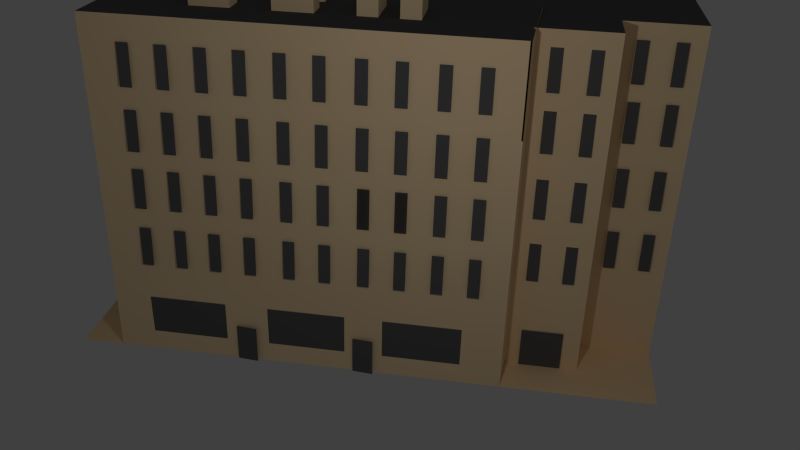 # Source: library.blend  (saved by Blender 2.76.0; exported with 4.5.12 LTS)
import bpy
from mathutils import Matrix  # noqa: F401  (used for matrix-valued properties, if any)

bpy.ops.wm.read_factory_settings(use_empty=True)
scene = bpy.context.scene
scene.name = 'Scene'

# ---- collections
col_collection_1 = bpy.data.collections.new('Collection 1'); scene.collection.children.link(col_collection_1)

# ---- materials (node trees are filled in below, after node groups)
mat_material = bpy.data.materials.new('Material')
mat_material.alpha_threshold = 0.0
mat_material.use_transparent_shadow = False
mat_material.diffuse_color = (1.0, 0.7499, 0.4536, 1.0)
mat_material.roughness = 0.5
mat_material.line_color = (0.0, 0.0, 0.0, 1.0)
mat_material_001 = bpy.data.materials.new('Material.001')
mat_material_001.alpha_threshold = 0.0
mat_material_001.use_transparent_shadow = False
mat_material_001.diffuse_color = (0.1193, 0.1193, 0.1193, 1.0)
mat_material_001.roughness = 0.5

# ---- material node trees

# ---- world
world_world = bpy.data.worlds.new('World'); scene.world = world_world
world_world.color = (0.05088, 0.05088, 0.05088)
world_world.use_sun_shadow = False
world_world.sun_shadow_jitter_overblur = 0.0
world_world.cycles.sampling_method = 'MANUAL'
world_world.cycles.sample_map_resolution = 256

# ---- cameras
cam_camera = bpy.data.cameras.new('Camera')
cam_camera.clip_end = 100.0
cam_camera.lens = 35.0
cam_camera.sensor_width = 32.0
cam_camera.sensor_height = 18.0
cam_camera.ortho_scale = 7.314
cam_camera.dof.focus_distance = 0.0
cam_camera.dof.aperture_fstop = 128.0

# ---- lights
light_lamp = bpy.data.lights.new('Lamp', 'POINT')
light_lamp.transmission_factor = 0.0
light_lamp.cutoff_distance = 30.0
light_lamp.energy = 100.0
light_lamp.shadow_buffer_clip_start = 1.001
light_lamp.shadow_soft_size = 0.1
light_lamp.shadow_maximum_resolution = 0.006
light_lamp.use_absolute_resolution = True
light_lamp.cycles.use_multiple_importance_sampling = False

# ---- meshes
me_cube = bpy.data.meshes.new('Cube')
me_cube.from_pydata([(1.0, 1.0, -1.0), (1.0, -1.0, -1.0), (-1.0, -1.0, -1.0), (-1.0, 1.0, -1.0), (1.0, 1.0, 1.0), (1.0, -1.0, 1.0), (-1.0, -1.0, 1.0), (-1.0, 1.0, 1.0), (1.0, 3.021, -1.0), (1.0, -1.0, -1.0), (-1.0, 3.021, -1.0), (1.0, 3.021, 4.403), (-1.0, -1.0, -1.0), (1.0, -1.0, 1.0), (-1.0, -1.0, 1.0), (-1.0, 3.021, 1.0), (1.0, 3.021, -1.0), (1.0, -1.0, -1.0), (1.0, 7.175, 4.403), (1.0, -1.0, 1.0), (8.122, 3.021, -1.0), (8.122, -1.0, -1.0), (8.122, 3.021, 1.0), (8.122, -1.0, 1.0), (1.0, 7.175, -1.0), (-1.0, 7.175, -1.0), (1.0, 7.175, 1.0), (1.0, 7.175, -1.0), (1.0, 7.175, 1.0), (8.122, 7.175, -1.0), (1.0, -1.0, -1.0), (-1.0, -1.0, -1.0), (1.0, -1.0, 1.0), (-1.0, -1.0, 1.0), (1.0, -1.0, -1.0), (1.0, -1.0, 1.0), (8.122, -1.0, -1.0), (8.122, -1.0, 1.0), (1.0, -4.983, -1.0), (-1.0, -4.983, -1.0), (1.0, -4.983, 1.0), (1.0, -4.983, -1.0), (1.0, -4.983, 1.0), (8.122, -4.983, -1.0), (1.0, 7.175, 3.055), (1.0, -1.0, 3.055), (-1.0, 3.021, 3.055), (-1.0, -1.0, 3.055), (8.122, 3.021, 3.055), (8.122, -1.0, 3.055), (8.122, -1.0, 3.055), (1.0, -1.0, 3.055), (1.0, 7.175, 3.055), (4.561, 7.175, 2.541), (-1.0, -1.0, 3.055), (1.0, -1.0, 3.055), (1.0, -1.0, 3.055), (1.0, -4.983, 3.055), (1.0, -4.983, 3.055), (1.0, 3.021, 4.403), (1.0, -1.0, 4.403), (-1.0, 3.021, 4.403), (-1.0, -1.0, 4.403), (8.122, 3.021, 4.403), (8.122, -1.0, 4.403), (8.122, -1.0, 4.403), (1.0, -1.0, 4.403), (1.0, 7.175, 4.403), (4.561, 7.175, 1.514), (-1.0, -1.0, 4.403), (1.0, -1.0, 4.403), (1.0, -1.0, 4.403), (1.0, -4.983, 4.403), (1.0, -4.983, 4.403), (6.935, -1.0, 4.403), (5.748, -1.0, 4.403), (4.561, -1.0, 4.403), (3.374, -1.0, 4.403), (2.187, -1.0, 4.403), (1.0, -4.983, 3.504), (5.748, -4.983, 4.403), (4.561, -4.983, 4.403), (3.374, -4.983, 4.403), (2.187, -4.983, 4.403), (1.0, -1.664, 4.403), (1.0, -2.328, 4.403), (1.0, -2.991, 4.403), (1.0, -3.655, 4.403), (1.0, -4.319, 4.403), (8.122, -3.655, 4.403), (8.122, -2.991, 4.403), (8.122, -2.328, 4.403), (8.122, -1.664, 4.403), (6.935, -1.664, 4.403), (6.935, -2.328, 4.403), (6.935, -2.991, 4.403), (6.935, -3.655, 4.403), (6.935, -4.319, 4.403), (5.748, -1.664, 4.403), (5.748, -2.328, 4.403), (5.748, -2.991, 4.403), (5.748, -3.655, 4.403), (5.748, -4.319, 4.403), (4.561, -1.664, 4.403), (4.561, -2.328, 4.403), (4.561, -2.991, 4.403), (4.561, -3.655, 4.403), (4.561, -4.319, 4.403), (3.374, -1.664, 4.403), (3.374, -2.328, 4.403), (3.374, -2.991, 4.403), (3.374, -3.655, 4.403), (3.374, -4.319, 4.403), (2.187, -1.664, 4.403), (2.187, -2.328, 4.403), (2.187, -2.991, 4.403), (2.187, -3.655, 4.403), (2.187, -4.319, 4.403), (8.122, -1.0, 1.685), (8.122, -1.0, 2.37), (8.122, -1.0, -0.3333), (8.122, -1.0, 0.3333), (1.0, -4.983, -0.3333), (1.0, -4.983, 0.3333), (3.374, -4.983, -1.0), (5.748, -4.983, -1.0), (5.748, -4.983, 1.0), (3.374, -4.983, 1.0), (8.122, -3.655, 1.0), (8.122, -2.328, 1.0), (8.122, -3.655, -1.0), (8.122, -2.328, -1.0), (1.0, -4.983, 3.504), (1.0, -4.983, 3.954), (5.748, -4.983, 3.055), (3.374, -4.983, 3.055), (8.122, -3.655, 3.055), (8.122, -2.328, 3.055), (1.0, -4.983, 1.685), (1.0, -4.983, 2.37), (1.791, -4.983, 4.403), (1.396, -4.983, 4.403), (8.122, -1.443, 4.403), (8.122, -1.221, 4.403), (8.122, -1.0, 3.504), (8.122, -1.0, 3.954), (1.0, -4.983, 3.504), (1.0, -4.983, 3.055), (1.0, -4.983, 3.954), (1.0, -4.983, 3.504), (5.353, -4.983, 4.403), (4.957, -4.983, 4.403), (4.166, -4.983, 4.403), (3.77, -4.983, 4.403), (2.978, -4.983, 4.403), (2.583, -4.983, 4.403), (8.122, -3.434, 4.403), (8.122, -3.213, 4.403), (8.122, -2.77, 4.403), (8.122, -2.549, 4.403), (8.122, -2.106, 4.403), (8.122, -1.885, 4.403), (6.935, -3.213, 4.403), (6.935, -3.434, 4.403), (5.748, -4.54, 4.403), (5.748, -4.762, 4.403), (5.748, -3.213, 4.403), (5.748, -3.434, 4.403), (5.748, -3.877, 4.403), (5.748, -4.098, 4.403), (4.561, -4.54, 4.403), (4.561, -4.762, 4.403), (4.561, -3.213, 4.403), (4.561, -3.434, 4.403), (4.561, -3.877, 4.403), (4.561, -4.098, 4.403), (7.331, -2.991, 4.403), (7.727, -2.991, 4.403), (7.331, -3.655, 4.403), (7.727, -3.655, 4.403), (6.144, -2.991, 4.403), (6.54, -2.991, 4.403), (6.144, -3.655, 4.403), (6.54, -3.655, 4.403), (4.957, -2.991, 4.403), (5.353, -2.991, 4.403), (4.957, -3.655, 4.403), (5.353, -3.655, 4.403), (4.957, -4.319, 4.403), (5.353, -4.319, 4.403), (5.353, -3.877, 4.403), (5.353, -4.098, 4.403), (4.957, -3.877, 4.403), (4.957, -4.098, 4.403), (5.353, -3.213, 4.403), (5.353, -3.434, 4.403), (4.957, -3.213, 4.403), (4.957, -3.434, 4.403), (6.54, -3.213, 4.403), (6.54, -3.434, 4.403), (6.144, -3.213, 4.403), (6.144, -3.434, 4.403), (7.727, -3.213, 4.403), (7.727, -3.434, 4.403), (7.331, -3.213, 4.403), (7.331, -3.434, 4.403), (5.353, -4.54, 4.403), (5.353, -4.762, 4.403), (4.957, -4.54, 4.403), (4.957, -4.762, 4.403), (3.374, -4.983, 1.685), (3.374, -4.983, 2.37), (5.748, -4.983, 1.685), (5.748, -4.983, 2.37), (8.122, -2.328, -0.3333), (8.122, -3.655, -0.3333), (8.122, -2.328, 0.3333), (8.122, -3.655, 0.3333), (3.374, -4.983, 0.3333), (5.748, -4.983, 0.3333), (3.374, -4.983, -0.3333), (5.748, -4.983, -0.3333), (8.122, -3.655, 1.685), (8.122, -3.655, 2.37), (8.122, -2.328, 1.685), (8.122, -2.328, 2.37), (5.857, -3.285, -0.9509), (5.857, -3.285, 1.049), (5.857, -3.285, 3.104), (5.857, -3.285, 1.734), (5.857, -3.285, 2.419), (5.857, -3.285, 0.3824), (5.857, -3.285, -0.2842), (8.075, -3.172, -0.9668), (8.075, -3.172, 1.033), (8.075, -3.172, 3.088), (8.075, -3.172, 1.718), (8.075, -3.172, 2.403), (8.075, -3.172, 0.3665), (8.075, -3.172, -0.3001), (5.748, -4.983, 4.402), (5.857, -3.285, 4.451), (1.0, -4.983, 4.403), (1.0, -4.983, 3.504), (1.0, -4.983, 3.504), (1.0, -4.983, 3.954), (1.0, -4.983, 3.504), (1.0, -4.983, 3.055), (1.0, -4.983, 3.954), (1.0, -4.983, 3.504), (1.0, -4.983, 4.403), (1.0, -4.983, 3.504), (1.0, -4.983, 3.504), (1.0, -4.983, 3.954), (1.0, -4.983, 3.504), (1.0, -4.983, 3.055), (1.0, -4.983, 3.954), (1.0, -4.983, 3.504), (5.726, -4.983, 4.403), (5.726, -4.983, 3.504), (5.726, -4.983, 3.504), (5.726, -4.983, 3.954), (5.726, -4.983, 3.504), (5.726, -4.983, 3.055), (5.726, -4.983, 3.954), (5.726, -4.983, 3.504), (8.122, -3.659, 3.055), (8.122, -3.659, 4.403), (8.122, -3.659, 3.504), (8.122, -3.659, 3.954), (5.831, -1.0, 3.055), (5.831, -3.655, 1.0), (5.831, -3.655, -1.0), (5.831, -3.655, 3.055), (5.831, -2.328, 3.055), (5.831, -3.655, -0.3333), (5.831, -3.655, 0.3333), (5.831, -3.655, 1.685), (5.831, -3.655, 2.37), (5.831, -3.659, 3.055), (5.831, -3.659, 4.403), (5.831, -3.659, 3.504), (5.831, -3.659, 3.954), (6.935, -4.319, -1.054), (5.748, -4.319, -1.054), (6.935, -3.655, -1.047), (6.935, -4.319, -1.047), (1.0, -4.983, 1.685), (1.0, -4.983, 2.37), (-1.0, -1.0, -0.3333), (-1.0, -1.0, 0.3333), (-1.0, -2.328, -1.0), (-1.0, -3.655, -1.0), (0.3333, -4.983, -1.0), (-0.3333, -4.983, -1.0), (1.0, -4.983, -0.3333), (1.0, -4.983, 0.3333), (0.3333, -4.983, 1.0), (-0.3333, -4.983, 1.0), (1.0, -4.983, 3.954), (1.0, -4.983, 3.504), (0.3333, -4.983, 3.055), (-0.3333, -4.983, 3.055), (-1.0, -1.0, 2.37), (-1.0, -1.0, 1.685), (0.3333, -1.0, 4.403), (-0.3333, -1.0, 4.403), (0.3333, -4.983, 4.403), (-0.3333, -4.983, 4.403), (1.0, -3.655, 4.403), (1.0, -2.328, 4.403), (-1.0, -1.0, 3.954), (-1.0, -1.0, 3.504), (-0.3333, -4.983, 3.504), (-0.3333, -4.983, 3.954), (0.3333, -4.983, 3.504), (0.3333, -4.983, 3.954), (0.3333, -2.328, 4.403), (0.3333, -3.655, 4.403), (-0.3333, -2.328, 4.403), (-0.3333, -3.655, 4.403), (-0.3333, -3.655, -1.059), (0.3333, -4.983, -0.3333), (-0.3333, -4.983, -0.3333), (0.3333, -4.983, 0.3333), (-0.3333, -4.983, 0.3333), (-0.3333, -2.328, -1.059), (-0.3333, -4.983, -1.059), (-0.3333, -4.983, 1.685), (-0.3333, -4.983, 2.37), (0.3333, -4.983, 1.685), (0.3333, -4.983, 2.37), (-1.0, -1.664, 1.0), (-1.0, -1.0, 0.6667), (-1.0, -1.664, 3.055), (-1.0, -1.0, 1.342), (-1.0, -1.664, 4.403), (-0.6667, -1.0, 4.403), (-1.0, -1.0, 3.279), (-1.0, -1.0, -0.6667), (-1.0, -1.0, 0.0), (-1.0, -1.664, -1.0), (-1.0, -1.0, 2.712), (-1.0, -1.0, 2.027), (-1.0, -1.0, 4.179), (-1.0, -1.0, 3.729), (-0.3333, -1.664, 4.403), (-0.6667, -2.328, 4.403), (-1.0, -1.664, 1.685), (-1.0, -1.664, 2.37), (-0.6667, -1.664, -1.106), (-1.0, -1.664, -1.106), (-0.6667, -1.664, -1.09), (-1.0, -1.664, 3.504), (-1.0, -1.664, 3.954), (-1.0, -1.664, 0.3333), (-1.0, -1.664, -0.3333), (-0.6667, -2.328, -1.09), (-0.6667, -2.328, -1.082), (-0.5, -2.328, -1.082), (-1.0, -1.664, -0.6667), (-1.0, -1.664, -1.341e-07), (-1.0, -1.664, 0.6667), (-1.0, -1.664, 3.729), (-1.0, -1.664, 3.279), (-1.0, -1.664, 4.179), (-1.0, -1.664, 2.027), (-1.0, -1.664, 1.342), (-1.0, -1.664, 2.712), (-0.6667, -1.664, 4.403), (-0.5, -2.328, 4.403), (-0.5, -2.328, -1.082), (-0.3333, -2.328, -1.082), (-0.5, -2.328, 4.403), (-0.6667, -2.328, 4.403), (-1.0, 3.021, 0.0), (1.431e-06, 7.175, -1.0), (1.0, 7.175, 1.013e-06), (6.342, 7.175, 2.027), (2.781, 7.175, 2.027), (-1.0, 3.021, 2.027), (-1.0, 5.098, 1.0), (-1.0, 5.098, -1.0), (1.0, 7.175, 2.027), (1.0, 7.175, 3.392), (-1.0, 3.021, 3.729), (-1.0, 5.098, 3.055), (6.342, 7.175, 4.403), (2.384e-07, 3.021, 4.403), (6.342, 3.021, 4.403), (1.0, 5.098, 4.403), (-1.0, 5.098, 4.403), (1.0, 7.175, 3.729), (8.345e-07, 5.098, 4.403), (-1.0, 5.098, 2.027), (1.0, 4.06, 4.403), (-1.0, 5.098, 3.729), (8.122, 3.021, 1.514), (-1.0, 5.098, 5.066e-07), (-1.0, 3.021, 0.5), (-0.5, 7.175, -1.0), (1.0, 7.175, 0.5), (6.342, 7.175, 3.055), (-1.0, 3.021, 1.514), (-1.0, 4.06, 1.0), (-1.0, 4.06, -1.0), (1.0, 7.175, 2.541), (8.122, 3.021, 4.066), (-1.0, 3.021, 4.066), (-1.0, 4.06, 3.055), (1.0, 7.175, 1.514), (-0.5, 3.021, 4.403), (8.122, 4.06, -1.0), (1.0, 6.137, 4.403), (-1.0, 4.06, 4.403), (1.0, 7.175, 3.392), (-1.0, 3.021, -0.5), (0.5, 7.175, -1.0), (1.0, 7.175, -0.5), (2.781, 7.175, -1.0), (6.342, 7.175, 1.0), (-1.0, 3.021, 2.541), (-1.0, 6.137, -1.0), (1.0, 7.175, 1.514), (1.0, 7.175, 0.5), (-1.0, 3.021, 3.392), (8.122, 3.021, 0.5), (4.561, 7.175, 2.027), (0.5, 3.021, 4.403), (8.122, 5.098, 2.027), (1.0, 4.06, 4.403), (4.561, 7.175, 1.162e-06), (1.0, 7.175, 4.066), (8.122, 5.098, 8.047e-07), (4.561, 5.098, 4.403), (8.122, 5.098, 3.729), (4.561, 7.175, 3.729), (1.0, 7.175, 3.729), (5.364e-07, 4.06, 4.403), (-0.5, 5.098, 4.403), (0.5, 5.098, 4.403), (-1.0, 5.098, 2.541), (-1.0, 5.098, 1.514), (-1.0, 4.06, 2.027), (4.561, 7.175, 4.403), (4.561, 3.021, 4.403), (8.122, 5.098, 4.403), (1.0, 5.098, 4.403), (-1.0, 5.098, 4.066), (-1.0, 5.098, 3.392), (8.122, 3.021, 2.027), (-1.0, 4.06, 3.729), (-0.5, 6.137, -1.0), (4.561, 7.175, 3.055), (8.122, 3.021, 3.729), (8.122, 5.098, 3.055), (1.0, 7.175, 2.027), (-1.0, 4.06, 2.533e-07), (-1.0, 5.098, -0.5), (-1.0, 5.098, 0.5), (-1.0, 4.06, 0.5), (-1.0, 4.06, -0.5), (8.122, 5.098, -1.0), (4.561, 7.175, -1.0), (4.561, 7.175, 1.0), (-1.0, 4.06, 3.392), (1.0, 7.175, 1.013e-06), (8.122, 3.021, 2.98e-07), (8.122, 5.098, 1.0), (-0.5, 5.098, -1.048), (-1.0, 5.098, -1.048), (-1.0, 4.06, 1.514), (-0.5, 5.098, -1.039), (8.345e-07, 5.098, -1.039), (0.5, 4.06, 4.403), (-0.5, 4.06, 4.403), (0.5, 5.098, -1.091), (8.345e-07, 5.098, -1.091), (0.5, 6.137, -1.066), (0.5, 5.098, -1.066), (0.5, 6.137, -1.051), (0.5, 6.137, 4.403), (-1.0, 4.06, 2.541), (1.0, 6.137, -1.051), (-1.0, 4.06, 4.066), (1.0, 6.137, -1.04), (1.0, 7.175, -1.04), (8.122, 4.06, 2.027), (8.122, 5.098, 1.514), (8.122, 5.098, 2.541), (4.561, 7.175, 0.5), (4.561, 7.175, -0.5), (2.781, 7.175, 1.088e-06), (6.342, 7.175, 1.237e-06), (6.342, 6.137, -1.0), (8.122, 5.098, -0.5), (8.122, 5.098, 0.5), (8.122, 4.06, 5.513e-07), (6.342, 5.098, 4.403), (2.781, 5.098, 4.403), (4.561, 4.06, 4.403), (4.561, 6.137, 4.403), (8.122, 4.06, 3.729), (8.122, 5.098, 3.392), (8.122, 5.098, 4.066), (2.781, 7.175, 3.729), (6.342, 7.175, 3.729), (4.561, 7.175, 3.392), (4.561, 7.175, 4.066), (1.0, 7.175, 4.066), (2.781, 7.175, 4.403), (2.781, 3.021, 4.403), (8.122, 4.06, 4.403), (1.0, 6.137, 4.403), (8.122, 3.021, 2.541), (2.781, 7.175, 3.055), (8.122, 3.021, 3.392), (8.122, 4.06, 3.055), (1.0, 7.175, 2.541), (8.122, 6.137, -1.0), (6.342, 7.175, -1.0), (2.781, 7.175, 1.0), (1.0, 7.175, -0.5), (8.122, 3.021, -0.5), (8.122, 4.06, 1.0), (6.342, 7.175, 4.066), (6.342, 7.175, 3.392), (2.781, 7.175, 3.392), (8.122, 4.06, 4.066), (8.122, 4.06, 3.392), (2.781, 6.137, 4.403), (2.781, 4.06, 4.403), (6.342, 4.06, 4.403), (8.122, 4.06, 0.5), (8.122, 4.06, -0.5), (6.342, 7.175, -0.5), (2.781, 7.175, -0.5), (2.781, 7.175, 0.5), (8.122, 4.06, 2.541), (8.122, 4.06, 1.514), (6.342, 7.175, 2.541), (6.342, 7.175, 1.514), (2.781, 7.175, 1.514), (2.781, 7.175, 4.066), (6.342, 6.137, 4.403), (6.342, 7.175, 0.5), (2.781, 7.175, 2.541), (6.342, 7.175, 3.223), (6.342, 7.175, 3.56), (6.342, 7.175, 3.898), (6.342, 7.175, 4.235), (7.232, 7.175, -1.0), (8.122, 6.656, -1.0), (8.122, 5.098, 3.898), (8.122, 5.098, 3.223), (7.232, 5.098, 4.403), (8.122, 5.098, 0.25), (8.122, 5.098, -0.75), (8.122, 5.098, 2.284), (8.122, 5.098, 1.257), (8.122, 5.098, 1.77), (8.122, 5.098, 2.798), (8.122, 5.098, -0.25), (8.122, 5.098, 0.75), (8.122, 5.098, 3.56), (8.122, 5.098, 4.235), (8.122, 5.618, -1.0), (6.342, 7.175, -0.75), (6.342, 7.175, -0.25), (6.342, 7.175, 2.798), (6.342, 7.175, 2.284), (6.342, 7.175, 1.77), (6.342, 7.175, 1.257), (6.342, 6.656, 4.403), (6.342, 5.618, 4.403), (6.342, 7.175, 0.25), (6.342, 7.175, 0.75), (7.232, 5.618, 4.403), (6.342, 7.175, 3.308), (6.342, 7.175, 3.645), (6.342, 7.175, 3.982), (6.342, 7.175, 4.319), (6.787, 7.175, -1.0), (8.122, 6.396, -1.0), (8.122, 5.098, 3.982), (8.122, 5.098, 3.308), (6.787, 5.098, 4.403), (8.122, 5.098, 0.375), (8.122, 5.098, -0.625), (8.122, 5.098, 2.413), (8.122, 5.098, 1.385), (8.122, 5.098, 1.899), (8.122, 5.098, 2.926), (8.122, 5.098, -0.125), (8.122, 5.098, 0.875), (8.122, 5.098, 3.645), (8.122, 5.098, 4.319), (8.122, 5.358, -1.0), (6.342, 7.175, -0.875), (6.342, 7.175, -0.375), (6.342, 7.175, 2.926), (6.342, 7.175, 2.413), (6.342, 7.175, 1.899), (6.342, 7.175, 1.385), (6.342, 6.916, 4.403), (6.342, 5.877, 4.403), (6.787, 6.137, 4.403), (7.232, 6.656, -1.0), (6.342, 7.175, 0.125), (6.342, 7.175, 0.625), (6.787, 7.175, 3.392), (6.342, 7.175, 3.139), (6.787, 7.175, 1.0), (6.342, 7.175, 3.476), (6.787, 7.175, 3.055), (6.787, 7.175, 4.066), (6.342, 7.175, 3.813), (6.787, 7.175, 4.403), (6.342, 7.175, 4.151), (7.677, 7.175, -1.0), (8.122, 6.916, -1.0), (8.122, 5.098, 3.813), (8.122, 5.098, 3.139), (7.677, 5.098, 4.403), (8.122, 5.098, 0.125), (8.122, 5.098, -0.875), (8.122, 5.098, 2.156), (8.122, 5.098, 1.128), (6.787, 7.175, 2.027), (8.122, 5.098, 1.642), (8.122, 5.098, 2.669), (6.787, 7.175, 1.255e-06), (8.122, 5.098, -0.375), (8.122, 5.098, 0.625), (8.122, 5.098, 3.476), (8.122, 5.098, 4.151), (6.787, 7.175, 3.729), (8.122, 5.877, -1.0), (6.787, 7.175, -0.5), (6.342, 7.175, -0.625), (6.342, 7.175, -0.125), (6.342, 7.175, 2.669), (6.342, 7.175, 2.156), (6.787, 7.175, 2.541), (6.342, 7.175, 1.642), (6.342, 7.175, 1.128), (6.787, 7.175, 1.514), (6.342, 6.396, 4.403), (6.342, 5.358, 4.403), (6.787, 7.175, 0.5), (6.342, 7.175, 0.375), (6.342, 7.175, 0.875), (6.787, 7.175, 0.25), (7.677, 6.916, -1.0), (7.232, 5.358, 4.403), (6.787, 5.618, 4.403), (6.787, 7.175, 1.257), (6.787, 7.175, 1.77), (6.787, 7.175, 2.284), (6.787, 7.175, 2.798), (6.787, 7.175, -0.25), (6.787, 7.175, 4.235), (6.787, 7.175, 3.898), (6.787, 7.175, 3.56), (6.787, 7.175, 3.223), (6.787, 7.175, -0.75), (6.787, 6.656, 4.403), (6.787, 7.175, 0.75), (6.787, 7.175, 0.875), (6.787, 7.175, 0.625), (6.787, 6.396, 4.403), (6.787, 6.916, 4.403), (6.787, 7.175, -0.625), (6.787, 7.175, -0.875), (6.787, 7.175, 3.139), (6.787, 7.175, 3.476), (6.787, 7.175, 3.813), (6.787, 7.175, 4.151), (6.787, 7.175, -0.125), (6.787, 7.175, -0.375), (6.787, 7.175, 2.669), (6.787, 7.175, 2.156), (6.787, 7.175, 1.642), (6.787, 7.175, 1.128), (6.787, 5.358, 4.403), (6.787, 5.877, 4.403), (7.455, 6.786, -1.0), (6.787, 7.175, 0.375), (6.787, 7.175, 0.125), (6.787, 6.916, -1.046), (6.787, 7.175, 1.385), (6.787, 7.175, 1.899), (6.787, 7.175, 2.413), (6.787, 7.175, 2.926), (6.787, 6.656, -1.046), (6.787, 6.396, -1.081), (6.787, 6.656, -1.081), (6.787, 6.396, -1.035), (6.787, 6.137, -1.035), (6.787, 5.877, -1.073), (6.787, 6.137, -1.073), (6.787, 7.175, 4.319), (6.787, 7.175, 3.982), (6.787, 7.175, 3.645), (6.787, 7.175, 3.308), (6.787, 5.877, -1.047), (6.787, 5.618, -1.047), (6.787, 5.618, -1.055), (7.232, 5.618, -1.055), (7.232, 5.358, -1.034), (7.232, 5.618, -1.034), (7.232, 5.358, -1.037), (7.232, 5.098, -1.037), (7.677, 5.098, -1.044), (8.122, 5.098, -1.044), (7.677, 5.098, -1.046), (7.232, 5.098, -1.046), (6.787, 7.175, -1.024), (6.787, 6.916, -1.024), (-1.0, 1.011, -1.0), (-1.0, -1.0, 0.0), (-1.0, 3.021, 0.75), (-1.0, 1.011, 1.0), (8.122, 1.011, -1.0), (8.122, 3.021, 0.75), (8.122, -1.0, 2.98e-07), (8.122, 1.011, 1.0), (-1.0, 3.021, 1.257), (-1.0, 3.541, 1.0), (-1.0, -1.0, 2.027), (-1.0, -1.0, 3.729), (-1.0, 1.011, 3.055), (8.122, -1.0, 3.729), (8.122, 3.021, 4.235), (8.122, 1.011, 3.055), (-1.0, 3.021, 4.235), (-1.0, 3.541, 3.055), (8.122, 3.021, 1.257), (8.122, -1.0, 2.027), (1.0, 1.011, 4.403), (-0.75, 3.021, 4.403), (-5.96e-07, -1.0, 4.403), (-1.0, 1.011, 4.403), (1.0, 1.011, 4.403), (1.0, 3.021, 4.403), (1.0, -1.0, 4.403), (8.122, 1.011, 4.403), (7.232, 3.021, 4.403), (4.561, -1.0, 4.403), (-1.0, 3.541, 4.403), (-1.0, 3.021, -0.25), (8.122, 3.541, 1.0), (-1.0, 3.021, 2.284), (8.122, 3.021, -0.75), (-1.0, 3.021, 3.56), (0.25, 3.021, 4.403), (8.122, 3.541, 3.055), (8.122, 3.021, 3.223), (8.122, 3.021, 2.798), (1.89, 3.021, 4.403), (-1.0, 3.021, 0.25), (-1.0, 3.021, 1.77), (-1.0, 3.021, 3.898), (-0.25, 3.021, 4.403), (-1.0, 3.021, -0.75), (-1.0, 3.021, 2.798), (-1.0, 3.021, 3.223), (0.75, 3.021, 4.403), (-1.0, 3.541, 2.027), (-1.0, 3.541, 3.729), (5.452, 3.021, 4.403), (8.122, 3.021, 1.77), (-1.0, 3.541, 0.5), (-1.0, 4.06, 0.75), (8.122, 3.021, 3.898), (8.122, 3.021, 0.25), (-1.0, 4.06, 3.56), (-1.0, 4.06, 3.223), (-1.0, 3.541, 3.392), (8.122, 3.541, 2.027), (-1.0, 4.06, 1.77), (-1.0, 4.06, 1.257), (-1.0, 3.541, 1.514), (-0.5, 3.541, 4.403), (-0.75, 4.06, 4.403), (3.671, 3.021, 4.403), (8.122, 3.021, 2.284), (8.122, 3.021, 3.56), (8.122, 3.021, -0.25), (-1.0, 4.06, 2.798), (-1.0, 4.06, 2.284), (-1.0, 3.541, 2.541), (-1.0, 4.06, 4.235), (-1.0, 4.06, 3.898), (-1.0, 3.541, 4.066), (8.122, 4.06, 3.223), (8.122, 3.541, 3.392), (8.122, 3.541, 0.5), (8.122, 4.06, 0.75), (8.122, 4.06, 2.798), (8.122, 4.06, 2.284), (8.122, 3.541, 2.541), (8.122, 4.06, 1.77), (8.122, 4.06, 1.257), (8.122, 3.541, 1.514), (-1.0, 3.541, 3.898), (-1.0, 3.541, 2.284), (-0.75, 3.541, 4.403), (-1.0, 3.541, 1.257), (8.122, 3.541, 3.223), (-1.0, 3.541, 3.223), (-1.0, 3.541, 0.75), (8.122, 3.541, 0.75), (-1.0, 3.541, 3.56), (-1.0, 3.541, 1.77), (8.122, 3.541, 2.798), (8.122, 3.541, 2.284), (1.0, 1.011, 4.403), (-1.0, 3.541, 2.798), (8.122, 3.541, 1.77), (-1.0, 3.541, 4.235), (8.122, 3.541, 1.257), (8.122, -1.014, 4.403), (6.342, -1.014, 4.403), (7.232, -1.014, 4.403), (5.452, -1.014, 4.403), (5.452, 3.021, -1.162), (5.452, -1.014, -1.162), (1.0, 3.021, 4.403), (4.561, 3.021, 4.403), (2.781, 3.021, 4.403), (1.89, 3.021, 4.403), (5.452, 3.021, 4.403), (3.671, 3.021, 4.403), (1.0, 3.021, -1.114), (4.561, 3.021, -1.114), (2.781, 3.021, -1.114), (1.89, 3.021, -1.114), (5.452, 3.021, -1.114), (3.671, 3.021, -1.114), (1.0, 3.021, -1.114), (4.561, 3.021, -1.114), (2.781, 3.021, -1.114), (1.89, 3.021, -1.114), (5.452, 3.021, -1.114), (3.671, 3.021, -1.114), (1.0, -1.0, 4.403), (1.0, 1.011, 4.403), (1.0, 3.021, -1.034), (1.0, 1.011, -1.034), (1.0, -1.0, -1.034), (1.0, 1.011, -1.034), (8.122, -1.0, -1.038), (1.0, -1.0, -1.038), (1.0, -1.0, -1.038), (3.374, -1.0, -1.038), (2.187, -1.0, -1.038), (4.561, -1.0, -1.038), (2.268, -0.1213, -1.081), (2.268, -0.1213, 0.9191), (2.268, 1.879, -1.081), (2.268, 1.879, 0.9191), (4.268, -0.1213, -1.081), (4.268, -1.185, -1.081), (4.268, 1.879, -1.081), (4.268, 1.879, 0.9191), (2.268, -0.1213, 0.9191), (2.268, 1.879, 0.9191), (4.268, 1.879, 0.9191), (4.268, -0.1213, 0.9191), (2.268, -0.1213, 2.755), (2.268, 1.879, 2.755), (4.268, 1.879, 2.755), (4.268, -0.1213, 2.755), (2.268, -0.1213, 3.514), (2.268, 1.879, 3.514), (4.268, 1.879, 3.514), (4.268, -0.1213, 3.514), (4.268, 1.879, 0.9191), (4.268, -0.1213, 0.9191), (4.268, 1.879, 2.755), (4.268, -0.1213, 2.755), (4.268, 1.879, 0.9191), (4.268, -0.1213, 0.9191), (4.268, 1.879, 2.755), (4.268, -0.1213, 2.755), (5.457, 1.879, 0.9191), (5.457, 1.879, -1.081), (5.457, -0.1213, 0.9191), (5.457, -0.1213, -1.081), (5.457, 1.879, 0.9191), (5.457, -0.1213, 0.9191), (5.457, 1.879, 2.755), (5.457, -0.1213, 2.755), (5.457, 1.879, 3.514), (5.457, -0.1213, 3.514), (5.457, 1.879, 0.9191), (5.457, -0.1213, 0.9191), (5.457, 1.879, 2.755), (5.457, -0.1213, 2.755), (5.457, 1.879, 0.9191), (5.457, -0.1213, 0.9191), (5.457, 1.879, 2.755), (5.457, -0.1213, 2.755), (2.268, -0.1213, -1.081), (2.268, -0.1213, 0.9191), (2.268, 1.879, 0.9191), (2.268, 1.879, -1.081), (2.268, -0.1213, 0.9191), (2.268, 1.879, 0.9191), (2.268, -0.1213, 2.755), (2.268, 1.879, 2.755), (2.268, -0.1213, 3.514), (2.268, 1.879, 3.514), (0.9662, -0.1213, -1.081), (4.268, -1.185, 0.9191), (0.9662, 1.879, 0.9191), (0.9662, 1.879, -1.081), (4.268, -1.185, 2.755), (0.9662, 1.879, 0.9191), (5.457, -1.185, 2.755), (0.9662, 1.879, 2.755), (0.9662, -0.1213, 3.514), (0.9662, 1.879, 3.514), (2.268, -0.1213, -1.081), (2.268, -0.1213, 0.9191), (2.268, -0.1213, 3.514), (2.268, -0.1213, 3.514), (5.457, -0.1213, 2.755), (4.268, -0.1213, 2.755), (4.268, -0.1213, 0.9191), (4.268, -0.1213, -1.081), (4.268, -0.1213, 0.9191), (5.457, -0.1213, 0.9191), (4.268, -0.1213, 0.9191), (2.268, -0.1213, 0.9191), (4.268, -0.1213, 2.755), (2.268, -0.1213, 2.755), (4.268, -0.1213, 3.514), (5.457, -0.1213, 0.9191), (5.457, -0.1213, -1.081), (4.268, -0.1213, 0.9191), (4.268, -0.1213, 2.755), (5.457, -0.1213, 3.514), (5.457, -0.1213, 0.9191), (5.457, -0.1213, 2.755), (5.457, -0.1213, 0.9191), (5.457, -0.1213, 2.755), (2.268, -0.1213, -1.081), (2.268, -0.1213, 0.9191), (0.9662, -0.1213, 3.514), (0.9662, -0.1213, -1.081), (2.268, -0.1213, 0.9191), (0.9662, -0.1213, 0.9191), (2.268, -0.1213, 2.755), (0.9662, 1.879, 0.9191), (0.9662, 1.879, -1.081), (0.9662, -0.1213, 0.9191), (0.9662, 1.879, 0.9191), (0.9662, -0.1213, 2.755), (0.9662, 1.879, 2.755), (0.9662, 1.879, 3.514), (4.268, -1.185, 0.9191), (5.457, -1.185, 0.9191), (4.268, -1.185, 0.9191), (4.268, -1.185, 3.514), (4.268, -1.185, 2.755), (5.457, -1.185, 0.9191), (5.457, -1.185, -1.081), (4.268, -1.185, 0.9191), (4.268, -1.185, 2.755), (5.457, -1.185, 3.514), (5.457, -1.185, 0.9191), (5.457, -1.185, 2.755), (5.457, -1.185, 0.9191), (5.457, -1.185, 2.755), (2.268, -1.163, -1.081), (2.268, -1.163, 0.9191), (4.268, -1.163, 0.9191), (4.268, -1.163, -1.081), (4.268, -1.163, 0.9191), (2.268, -1.163, 0.9191), (4.268, -1.163, 2.755), (2.268, -1.163, 2.755), (4.268, -1.163, 3.514), (2.268, -1.163, 3.514), (2.268, -1.141, -1.081), (2.268, -1.141, 0.9191), (2.268, -1.141, 3.514), (0.9662, -1.141, 3.514), (0.9662, -1.141, -1.081), (2.268, -1.141, 0.9191), (0.9662, -1.141, 0.9191), (2.268, -1.141, 2.755), (0.9662, -1.141, 0.9191), (0.9662, -1.141, 2.755), (2.268, -0.1213, 4.012), (2.268, 1.879, 4.012), (4.268, 1.879, 4.012), (4.268, -0.1213, 4.012), (4.268, 3.12, 0.9191), (4.268, 3.12, -1.081), (4.268, 3.12, 0.9191), (5.457, 3.12, -1.081), (4.268, 3.12, 2.755), (4.268, 3.12, 3.514), (4.268, 3.12, 2.755), (4.268, 3.12, 0.9191), (5.457, 3.12, 3.514), (4.268, 3.12, 2.755), (4.268, 3.12, 0.9191), (5.457, 3.12, 0.9191), (5.457, 3.12, 0.9191), (5.457, 3.12, 2.755), (5.457, 3.12, 2.755), (5.457, 3.12, 0.9191), (5.457, 3.12, 2.755), (5.457, 3.12, 0.9191), (2.268, 3.328, 0.9191), (2.268, 3.328, -1.081), (4.268, 3.328, 0.9191), (4.268, 3.328, -1.081), (2.268, 3.328, 0.9191), (4.268, 3.328, 0.9191), (2.268, 3.328, 2.755), (4.268, 3.328, 2.755), (2.268, 3.328, 3.514), (4.268, 3.328, 3.514), (0.8176, 1.879, 0.9191), (0.8176, 1.879, -1.081), (0.8176, 1.879, 3.514), (0.8176, 3.328, 3.514), (0.8176, 1.879, 0.9191), (0.8176, 1.879, 2.755), (0.8176, 3.328, 0.9191), (0.8176, 3.328, -1.081), (0.8176, 3.328, 0.9191), (0.8176, 3.328, 2.755), (1.0, 3.025, 4.403), (-5.96e-07, 3.025, 4.403), (-1.0, -1.0, 4.403), (-0.3333, -1.0, 4.403), (-0.6667, -1.0, 4.403), (-1.0, 3.033, 4.403), (-5.96e-07, 3.033, 4.403), (-1.0, -1.0, 3.392), (-5.364e-07, -1.0, 3.055), (1.0, -1.0, 3.729), (-0.5, -1.0, 4.403), (-1.0, -1.0, 4.066), (0.5, -1.0, 4.403), (-0.5, -1.0, 4.066), (0.5, 3.025, 4.403), (-5.96e-07, 1.013, 4.403), (1.0, 1.013, 4.403), (-0.5, 3.033, 4.403), (-1.0, 1.017, 4.403), (-5.96e-07, 1.017, 4.403), (-0.5, 1.017, 4.403), (0.5, 1.013, 4.403), (-1.0, -1.0, 3.223), (-0.5, -1.0, 3.055), (1.0, -1.0, 3.392), (-0.75, -1.0, 4.403), (-1.0, -1.0, 3.898), (0.25, -1.0, 4.403), (-0.75, -1.0, 3.898), (0.25, 3.025, 4.403), (-5.96e-07, 0.006312, 4.403), (1.0, 2.019, 4.403), (-0.75, 3.033, 4.403), (-1.0, 0.008284, 4.403), (-5.96e-07, 2.025, 4.403), (-1.0, -1.0, 3.56), (0.5, -1.0, 3.055), (1.0, -1.0, 4.066), (-0.25, -1.0, 4.403), (-1.0, -1.0, 4.235), (0.75, -1.0, 4.403), (-0.25, -1.0, 4.235), (0.75, 3.025, 4.403), (-5.96e-07, 2.019, 4.403), (1.0, 0.006312, 4.403), (-0.25, 3.033, 4.403), (-1.0, 2.025, 4.403), (-5.96e-07, 0.008284, 4.403), (-0.5, 2.025, 4.403), (-0.5, 0.008284, 4.403), (-0.75, 1.017, 4.403), (-0.25, 1.017, 4.403), (0.5, 2.019, 4.403), (0.5, 0.006312, 4.403), (0.25, 1.013, 4.403), (0.75, 1.013, 4.403), (-0.75, -1.0, 4.235), (-0.75, -1.0, 4.066), (-0.5, -1.0, 4.235), (0.75, 0.006312, 4.403), (0.25, 0.006312, 4.403), (0.25, 2.019, 4.403), (-0.25, 0.008284, 4.403), (-0.75, 0.008284, 4.403), (-0.75, 2.025, 4.403), (-0.25, 2.025, 4.403), (0.75, 2.019, 4.403), (0.5, 0.006312, 4.686), (0.5, 1.013, 4.686), (0.25, 1.013, 4.686), (-5.96e-07, 1.013, 4.686), (-5.96e-07, 0.006312, 4.686), (0.25, 0.006312, 4.686), (0.25, 3.025, 4.64), (-5.96e-07, 3.025, 4.64), (0.5, 2.019, 4.64), (0.5, 3.025, 4.64), (-5.96e-07, 2.019, 4.64), (0.25, 2.019, 4.64), (6.787, 3.021, 4.403), (6.787, -1.014, 4.403), (7.232, 1.003, 4.403), (6.342, 1.003, 4.403), (6.787, 1.003, 4.403), (7.01, 3.021, 4.403), (7.01, -1.014, 4.403), (7.232, 2.012, 4.403), (6.342, -0.005461, 4.403), (6.564, 3.021, 4.403), (6.564, -1.014, 4.403), (7.232, -0.005461, 4.403), (6.342, 2.012, 4.403), (6.787, -0.005461, 4.403), (6.787, 2.012, 4.403), (7.01, 1.003, 4.403), (6.564, 1.003, 4.403), (6.564, 2.012, 4.403), (7.01, 2.012, 4.403), (7.01, -0.005461, 4.403), (6.564, -0.005461, 4.403), (6.564, 1.003, 4.849), (6.787, 1.003, 4.849), (6.787, -0.005461, 4.849), (7.01, 1.003, 4.849), (7.01, -0.005461, 4.849), (6.564, -0.005461, 4.849), (6.564, 3.021, 4.79), (6.787, 3.021, 4.79), (7.01, 3.021, 4.79), (6.787, 2.012, 4.79), (6.564, 2.012, 4.79), (7.01, 2.012, 4.79), (1.0, -3.323, 4.403), (1.0, -3.987, 4.403), (4.561, -3.545, 4.403), (4.561, -4.208, 4.403), (3.374, -3.323, 4.403), (3.374, -3.987, 4.403), (2.187, -3.323, 4.403), (2.187, -3.987, 4.403), (3.968, -2.991, 4.403), (3.374, -4.318, 4.403), (3.968, -4.319, 4.403), (2.781, -2.991, 4.403), (2.781, -3.655, 4.403), (2.781, -4.319, 4.403), (1.594, -2.991, 4.403), (1.0, -3.323, 4.631), (1.594, -4.319, 4.403), (4.561, -3.102, 4.403), (4.561, -3.323, 4.403), (4.561, -3.766, 4.403), (4.561, -3.987, 4.403), (1.594, -3.987, 4.403), (1.594, -3.323, 4.403), (2.781, -3.987, 4.403), (2.781, -3.323, 4.403), (3.968, -4.318, 4.403), (4.561, -4.321, 4.403), (3.968, -4.321, 4.403), (4.561, -2.66, 4.403), (3.374, -2.66, 4.403), (3.968, -2.328, 4.403), (4.264, -2.991, 4.403), (3.968, -3.655, 4.403), (3.671, -2.991, 4.403), (3.671, -4.318, 4.403), (3.374, -3.655, 4.403), (4.264, -4.321, 4.403), (4.561, -3.656, 4.403), (3.968, -3.656, 4.403), (3.671, -3.655, 4.403), (4.264, -3.656, 4.403), (1.0, -3.323, 4.403), (1.0, -3.655, 4.403), (2.187, -3.323, 4.403), (2.187, -3.655, 4.403), (1.594, -3.655, 4.403), (1.0, -3.987, 4.403), (2.187, -3.987, 4.403), (1.594, -3.987, 4.403), (1.594, -3.323, 4.403), (1.0, -3.655, 4.631), (1.594, -3.655, 4.631), (1.594, -3.323, 4.631), (2.187, -3.323, 4.628), (2.187, -3.655, 4.628), (2.781, -3.655, 4.628), (2.781, -3.323, 4.628), (1.0, -3.987, 4.632), (1.0, -4.319, 4.632), (1.594, -4.319, 4.632), (1.594, -3.987, 4.632), (2.187, -3.987, 4.644), (2.187, -4.319, 4.644), (2.781, -4.319, 4.644), (2.781, -3.987, 4.644), (3.374, -3.655, 4.654), (3.374, -4.318, 4.654), (3.671, -4.318, 4.654), (3.671, -3.655, 4.654), (3.968, -3.656, 4.677), (3.968, -4.321, 4.677), (4.264, -4.321, 4.677), (4.264, -3.656, 4.677), (4.561, 5.618, 4.403), (3.671, 5.098, 4.403), (5.452, 5.098, 4.403), (1.89, 5.098, 4.403), (1.0, 5.618, 4.403), (1.89, 6.137, 4.403), (3.671, 6.137, 4.403), (6.342, 6.007, 4.403), (5.452, 6.137, 4.403), (6.342, 5.488, 4.403), (6.342, 5.747, 4.403), (6.342, 5.228, 4.403), (1.89, 5.618, 4.403), (3.671, 5.618, 4.403), (4.561, 5.877, 4.403), (3.226, 5.098, 4.403), (5.006, 5.098, 4.403), (1.445, 5.098, 4.403), (1.0, 5.358, 4.403), (2.781, 5.877, 4.403), (1.445, 6.137, 4.403), (3.226, 6.137, 4.403), (6.342, 6.072, 4.403), (5.006, 6.137, 4.403), (6.342, 5.553, 4.403), (6.342, 5.812, 4.403), (6.342, 5.293, 4.403), (4.561, 5.358, 4.403), (4.116, 5.098, 4.403), (5.897, 5.098, 4.403), (2.335, 5.098, 4.403), (1.0, 5.877, 4.403), (2.781, 5.358, 4.403), (2.335, 6.137, 4.403), (4.116, 6.137, 4.403), (6.342, 5.942, 4.403), (5.897, 6.137, 4.403), (6.342, 5.423, 4.403), (6.342, 5.682, 4.403), (6.342, 5.163, 4.403), (1.89, 5.877, 4.403), (1.89, 5.358, 4.403), (1.445, 5.618, 4.403), (2.335, 5.618, 4.403), (3.671, 5.877, 4.403), (3.671, 5.358, 4.403), (3.226, 5.618, 4.403), (2.781, 5.358, 4.778), (4.116, 5.358, 4.403), (3.226, 5.358, 4.403), (3.226, 5.877, 4.403), (2.335, 5.358, 4.403), (1.445, 5.358, 4.403), (1.445, 5.877, 4.403), (2.335, 5.877, 4.403), (4.116, 5.877, 4.403), (4.561, 5.358, 4.707), (4.561, 5.618, 4.707), (3.671, 5.358, 4.707), (3.671, 5.618, 4.707), (4.116, 5.618, 4.707), (4.561, 5.877, 4.707), (3.671, 5.877, 4.707), (4.116, 5.358, 4.707), (4.116, 5.877, 4.707), (2.781, 5.618, 4.778), (3.226, 5.618, 4.778), (2.781, 5.877, 4.778), (2.335, 5.618, 4.778), (3.226, 5.358, 4.778), (3.226, 5.877, 4.778), (2.335, 5.358, 4.778), (2.335, 5.877, 4.778), (0.9203, -5.045, 3.403), (0.7436, -5.045, 3.403), (0.9203, -5.015, 4.029), (0.7436, -5.015, 4.029), (0.2058, -5.015, 4.029), (0.3824, -5.015, 4.029), (0.2058, -5.045, 3.403), (0.3824, -5.045, 3.403), (2.01, -5.045, 3.403), (1.833, -5.045, 3.403), (2.01, -5.015, 4.029), (1.833, -5.015, 4.029), (1.295, -5.015, 4.029), (1.472, -5.015, 4.029), (1.295, -5.045, 3.403), (1.472, -5.045, 3.403), (3.101, -5.045, 3.403), (2.925, -5.045, 3.403), (3.101, -5.015, 4.029), (2.925, -5.015, 4.029), (2.387, -5.015, 4.029), (2.564, -5.015, 4.029), (2.387, -5.045, 3.403), (2.564, -5.045, 3.403), (4.207, -5.045, 3.403), (4.031, -5.045, 3.403), (4.207, -5.015, 4.029), (4.031, -5.015, 4.029), (3.493, -5.015, 4.029), (3.67, -5.015, 4.029), (3.493, -5.045, 3.403), (3.67, -5.045, 3.403), (5.316, -5.045, 3.403), (5.139, -5.045, 3.403), (5.316, -5.015, 4.029), (5.139, -5.015, 4.029), (4.601, -5.015, 4.029), (4.778, -5.015, 4.029), (4.601, -5.045, 3.403), (4.778, -5.045, 3.403), (5.316, -5.045, 2.442), (5.139, -5.045, 2.442), (5.316, -5.015, 3.067), (5.139, -5.015, 3.067), (4.601, -5.015, 3.067), (4.778, -5.015, 3.067), (4.601, -5.045, 2.442), (4.778, -5.045, 2.442), (4.221, -5.045, 2.442), (4.044, -5.045, 2.442), (4.221, -5.015, 3.067), (4.044, -5.015, 3.067), (3.506, -5.015, 3.067), (3.683, -5.015, 3.067), (3.506, -5.045, 2.442), (3.683, -5.045, 2.442), (3.116, -5.045, 2.442), (2.939, -5.045, 2.442), (3.116, -5.015, 3.067), (2.939, -5.015, 3.067), (2.401, -5.015, 3.067), (2.578, -5.015, 3.067), (2.401, -5.045, 2.442), (2.578, -5.045, 2.442), (2.0, -5.045, 2.442), (1.824, -5.045, 2.442), (2.0, -5.015, 3.067), (1.824, -5.015, 3.067), (1.286, -5.015, 3.067), (1.462, -5.015, 3.067), (1.286, -5.045, 2.442), (1.462, -5.045, 2.442), (0.9195, -5.045, 2.442), (0.7428, -5.045, 2.442), (0.9195, -5.015, 3.067), (0.7428, -5.015, 3.067), (0.2049, -5.015, 3.067), (0.3816, -5.015, 3.067), (0.2049, -5.045, 2.442), (0.3816, -5.045, 2.442), (0.9195, -5.045, 1.538), (0.7428, -5.045, 1.538), (0.9195, -5.015, 2.163), (0.7428, -5.015, 2.163), (0.2049, -5.015, 2.163), (0.3816, -5.015, 2.163), (0.2049, -5.045, 1.538), (0.3816, -5.045, 1.538), (2.0, -5.045, 1.538), (1.824, -5.045, 1.538), (2.0, -5.015, 2.163), (1.824, -5.015, 2.163), (1.286, -5.015, 2.163), (1.462, -5.015, 2.163), (1.286, -5.045, 1.538), (1.462, -5.045, 1.538), (3.121, -5.045, 1.538), (2.944, -5.045, 1.538), (3.121, -5.015, 2.163), (2.944, -5.015, 2.163), (2.407, -5.015, 2.163), (2.583, -5.015, 2.163), (2.407, -5.045, 1.538), (2.583, -5.045, 1.538), (4.24, -5.045, 1.538), (4.063, -5.045, 1.538), (4.24, -5.015, 2.163), (4.063, -5.015, 2.163), (3.526, -5.015, 2.163), (3.702, -5.015, 2.163), (3.526, -5.045, 1.538), (3.702, -5.045, 1.538), (4.24, -5.045, 1.538), (4.063, -5.045, 1.538), (4.24, -5.015, 2.163), (4.063, -5.015, 2.163), (3.526, -5.015, 2.163), (3.702, -5.015, 2.163), (3.526, -5.045, 1.538), (3.702, -5.045, 1.538), (5.332, -5.045, 1.538), (5.155, -5.045, 1.538), (5.332, -5.015, 2.163), (5.155, -5.015, 2.163), (4.617, -5.015, 2.163), (4.794, -5.015, 2.163), (4.617, -5.045, 1.538), (4.794, -5.045, 1.538), (5.332, -5.045, 0.5816), (5.155, -5.045, 0.5816), (5.332, -5.015, 1.207), (5.155, -5.015, 1.207), (4.617, -5.015, 1.207), (4.794, -5.015, 1.207), (4.617, -5.045, 0.5816), (4.794, -5.045, 0.5816), (4.245, -5.045, 0.5816), (4.069, -5.045, 0.5816), (4.245, -5.015, 1.207), (4.069, -5.015, 1.207), (3.531, -5.015, 1.207), (3.707, -5.015, 1.207), (3.531, -5.045, 0.5816), (3.707, -5.045, 0.5816), (3.127, -5.045, 0.5816), (2.95, -5.045, 0.5816), (3.127, -5.015, 1.207), (2.95, -5.015, 1.207), (2.413, -5.015, 1.207), (2.589, -5.015, 1.207), (2.413, -5.045, 0.5816), (2.589, -5.045, 0.5816), (1.993, -5.045, 0.5816), (1.816, -5.045, 0.5816), (1.993, -5.015, 1.207), (1.816, -5.015, 1.207), (1.278, -5.015, 1.207), (1.455, -5.015, 1.207), (1.278, -5.045, 0.5816), (1.455, -5.045, 0.5816), (0.9267, -5.045, 0.5816), (0.7501, -5.045, 0.5816), (0.9267, -5.015, 1.207), (0.7501, -5.015, 1.207), (0.2122, -5.015, 1.207), (0.3889, -5.015, 1.207), (0.2122, -5.045, 0.5816), (0.3889, -5.045, 0.5816), (2.116, -4.989, -0.03117), (3.322, -4.989, -0.03117), (2.116, -4.983, -0.6709), (3.322, -4.983, -0.6709), (1.444, -4.983, -0.6709), (0.2371, -4.983, -0.6709), (1.444, -4.989, -0.03117), (0.2371, -4.989, -0.03117), (3.909, -4.989, -0.03117), (5.115, -4.989, -0.03117), (3.909, -4.983, -0.6709), (5.115, -4.983, -0.6709), (-0.3538, -2.895, -0.03117), (-0.4114, -4.1, -0.03117), (-0.3479, -2.895, -0.6709), (-0.4055, -4.1, -0.6709), (1.94, -5.046, -0.385), (1.94, -5.044, -0.9956), (1.619, -5.016, -0.385), (1.619, -5.014, -0.9956), (3.776, -5.046, -0.385), (3.776, -5.044, -0.9956), (3.455, -5.016, -0.385), (3.455, -5.014, -0.9956), (6.015, -4.335, -0.3512), (6.662, -4.335, -0.3512), (6.015, -4.347, -1.014), (6.662, -4.347, -1.014), (6.712, -4.352, 0.5567), (6.535, -4.352, 0.5567), (6.712, -4.322, 1.182), (6.535, -4.322, 1.182), (5.997, -4.322, 1.182), (6.174, -4.322, 1.182), (5.997, -4.352, 0.5567), (6.174, -4.352, 0.5567), (6.712, -4.352, 1.605), (6.535, -4.352, 1.605), (6.712, -4.322, 2.23), (6.535, -4.322, 2.23), (5.997, -4.322, 2.23), (6.174, -4.322, 2.23), (5.997, -4.352, 1.605), (6.174, -4.352, 1.605), (6.712, -4.352, 2.638), (6.535, -4.352, 2.638), (6.712, -4.322, 3.263), (6.535, -4.322, 3.263), (5.997, -4.322, 3.263), (6.174, -4.322, 3.263), (5.997, -4.352, 2.638), (6.174, -4.352, 2.638), (6.712, -4.352, 3.533), (6.535, -4.352, 3.533), (6.712, -4.322, 4.158), (6.535, -4.322, 4.158), (5.997, -4.322, 4.158), (6.174, -4.322, 4.158), (5.997, -4.352, 3.533), (6.174, -4.352, 3.533), (8.209, -2.513, 3.422), (8.194, -2.689, 3.422), (8.179, -2.511, 4.047), (8.165, -2.687, 4.047), (8.12, -3.223, 4.047), (8.135, -3.047, 4.047), (8.15, -3.225, 3.422), (8.165, -3.049, 3.422), (8.209, -1.413, 3.422), (8.194, -1.589, 3.422), (8.179, -1.41, 4.047), (8.165, -1.586, 4.047), (8.12, -2.122, 4.047), (8.135, -1.946, 4.047), (8.15, -2.125, 3.422), (8.165, -1.949, 3.422), (8.209, -0.3159, 3.422), (8.194, -0.492, 3.422), (8.179, -0.3135, 4.047), (8.165, -0.4896, 4.047), (8.12, -1.026, 4.047), (8.135, -0.8495, 4.047), (8.15, -1.028, 3.422), (8.165, -0.852, 3.422), (8.209, 0.812, 3.422), (8.194, 0.6359, 3.422), (8.179, 0.8144, 4.047), (8.165, 0.6384, 4.047), (8.12, 0.1023, 4.047), (8.135, 0.2784, 4.047), (8.15, 0.09989, 3.422), (8.165, 0.276, 3.422), (8.209, 1.95, 3.422), (8.194, 1.774, 3.422), (8.179, 1.952, 4.047), (8.165, 1.776, 4.047), (8.12, 1.24, 4.047), (8.135, 1.416, 4.047), (8.15, 1.238, 3.422), (8.165, 1.414, 3.422), (8.209, 3.097, 3.422), (8.194, 2.921, 3.422), (8.179, 3.099, 4.047), (8.165, 2.923, 4.047), (8.12, 2.387, 4.047), (8.135, 2.563, 4.047), (8.15, 2.385, 3.422), (8.165, 2.561, 3.422), (8.209, 4.267, 3.422), (8.194, 4.091, 3.422), (8.179, 4.269, 4.047), (8.165, 4.093, 4.047), (8.12, 3.557, 4.047), (8.135, 3.733, 4.047), (8.15, 3.555, 3.422), (8.165, 3.731, 3.422), (8.165, -2.546, 3.059), (8.178, -3.192, 3.059), (8.154, -2.546, 2.395), (8.167, -3.192, 2.395), (8.167, -2.514, 2.395), (8.154, -1.868, 2.395), (8.178, -2.514, 3.059), (8.165, -1.868, 3.059), (8.165, -2.546, 3.059), (8.178, -3.192, 3.059), (8.154, -2.546, 2.395), (8.167, -3.192, 2.395), (8.167, -1.834, 2.395), (8.154, -1.188, 2.395), (8.178, -1.834, 3.059), (8.165, -1.188, 3.059), (8.167, -0.4803, 2.395), (8.154, 0.166, 2.395), (8.178, -0.4801, 3.059), (8.165, 0.1662, 3.059), (8.165, -0.5115, 3.059), (8.178, -1.158, 3.059), (8.154, -0.5117, 2.395), (8.167, -1.158, 2.395), (8.167, 0.1998, 2.395), (8.154, 0.846, 2.395), (8.178, 0.2, 3.059), (8.165, 0.8463, 3.059), (8.167, 1.542, 2.395), (8.154, 2.188, 2.395), (8.178, 1.542, 3.059), (8.165, 2.188, 3.059), (8.165, 1.511, 3.059), (8.178, 0.8646, 3.059), (8.154, 1.511, 2.395), (8.167, 0.8643, 2.395), (8.167, 2.222, 2.395), (8.154, 2.868, 2.395), (8.178, 2.222, 3.059), (8.165, 2.868, 3.059), (8.167, 3.568, 2.395), (8.154, 4.214, 2.395), (8.178, 3.568, 3.059), (8.165, 4.214, 3.059), (8.165, 3.536, 3.059), (8.178, 2.89, 3.059), (8.154, 3.536, 2.395), (8.167, 2.89, 2.395), (8.167, 4.248, 2.395), (8.154, 4.894, 2.395), (8.178, 4.248, 3.059), (8.165, 4.894, 3.059), (8.167, 3.568, 1.364), (8.154, 4.214, 1.364), (8.178, 3.568, 2.028), (8.165, 4.214, 2.028), (8.165, 3.536, 2.028), (8.178, 2.89, 2.028), (8.154, 3.536, 1.364), (8.167, 2.89, 1.364), (8.167, 4.248, 1.364), (8.154, 4.894, 1.364), (8.178, 4.248, 2.028), (8.165, 4.894, 2.028), (8.167, 1.535, 1.364), (8.154, 2.181, 1.364), (8.178, 1.535, 2.028), (8.165, 2.181, 2.028), (8.165, 1.503, 2.028), (8.178, 0.8572, 2.028), (8.154, 1.503, 1.364), (8.167, 0.857, 1.364), (8.167, 2.215, 1.364), (8.154, 2.861, 1.364), (8.178, 2.215, 2.028), (8.165, 2.861, 2.028), (8.167, -0.49, 1.364), (8.154, 0.1562, 1.364), (8.178, -0.4898, 2.028), (8.165, 0.1564, 2.028), (8.165, -0.5212, 2.028), (8.178, -1.167, 2.028), (8.154, -0.5214, 1.364), (8.167, -1.168, 1.364), (8.167, 0.19, 1.364), (8.154, 0.8363, 1.364), (8.178, 0.1903, 2.028), (8.165, 0.8365, 2.028), (8.167, -2.515, 1.364), (8.154, -1.869, 1.364), (8.178, -2.515, 2.028), (8.165, -1.868, 2.028), (8.165, -2.546, 2.028), (8.178, -3.192, 2.028), (8.154, -2.546, 1.364), (8.167, -3.192, 1.364), (8.167, -1.835, 1.364), (8.154, -1.189, 1.364), (8.178, -1.835, 2.028), (8.165, -1.188, 2.028), (8.167, -2.515, 0.3062), (8.154, -1.869, 0.3062), (8.178, -2.515, 0.9694), (8.165, -1.868, 0.9694), (8.165, -2.546, 0.9694), (8.178, -3.192, 0.9694), (8.154, -2.546, 0.3062), (8.167, -3.192, 0.3062), (8.167, -1.835, 0.3062), (8.154, -1.189, 0.3062), (8.178, -1.835, 0.9694), (8.165, -1.188, 0.9694), (8.167, -0.4799, 0.3062), (8.154, 0.1664, 0.3062), (8.178, -0.4797, 0.9694), (8.165, 0.1666, 0.9694), (8.165, -0.511, 0.9694), (8.178, -1.157, 0.9694), (8.154, -0.5113, 0.3062), (8.167, -1.157, 0.3062), (8.167, 0.2002, 0.3062), (8.154, 0.8465, 0.3062), (8.178, 0.2004, 0.9694), (8.165, 0.8467, 0.9694), (8.167, 1.552, 0.3062), (8.154, 2.198, 0.3062), (8.178, 1.552, 0.9694), (8.165, 2.198, 0.9694), (8.165, 1.521, 0.9694), (8.178, 0.8745, 0.9694), (8.154, 1.521, 0.3062), (8.167, 0.8743, 0.3062), (8.167, 2.232, 0.3062), (8.154, 2.878, 0.3062), (8.178, 2.232, 0.9694), (8.165, 2.878, 0.9694), (8.167, 3.57, 0.3062), (8.154, 4.216, 0.3062), (8.178, 3.57, 0.9694), (8.165, 4.216, 0.9694), (8.165, 3.539, 0.9694), (8.178, 2.892, 0.9694), (8.154, 3.538, 0.3062), (8.167, 2.892, 0.3062), (8.167, 4.25, 0.3062), (8.154, 4.896, 0.3062), (8.178, 4.25, 0.9694), (8.165, 4.896, 0.9694), (8.129, -3.215, -1.006), (8.141, -1.88, -1.006), (8.133, -3.215, -0.1639), (8.145, -1.88, -0.1639), (8.129, -1.85, -1.006), (8.141, -0.5153, -1.006), (8.133, -1.85, -0.1639), (8.145, -0.5154, -0.1639), (8.129, 2.143, -1.006), (8.141, 3.478, -1.006), (8.133, 2.143, -0.1639), (8.145, 3.478, -0.1639), (8.129, 3.507, -1.006), (8.141, 4.842, -1.006), (8.133, 3.507, -0.1639), (8.145, 4.842, -0.1639), (8.143, -0.4893, -1.002), (8.178, -0.4893, -0.1646), (8.143, 0.002604, -1.002), (8.178, 0.002604, -0.1646), (8.143, 1.612, -1.002), (8.178, 1.612, -0.1646), (8.143, 2.104, -1.002), (8.178, 2.104, -0.1646), (8.143, 0.8199, -1.002), (8.178, 0.8199, -0.1646), (8.143, 1.312, -1.002), (8.178, 1.312, -0.1646), (8.143, 0.3098, -1.002), (8.178, 0.3098, -0.1646), (8.143, 0.8017, -1.002), (8.178, 0.8017, -0.1646), (2.921, 7.24, -0.9956), (2.921, 7.242, -0.385), (2.6, 7.266, -0.9956), (2.6, 7.268, -0.385), (4.757, 7.259, -0.9956), (4.757, 7.261, -0.385), (4.435, 7.285, -0.9956), (4.435, 7.287, -0.385), (1.261, 7.192, -0.6709), (2.467, 7.204, -0.6709), (1.261, 7.198, -0.03117), (2.467, 7.21, -0.03117), (6.139, 7.248, -0.03117), (4.932, 7.236, -0.03117), (6.139, 7.242, -0.6709), (4.932, 7.23, -0.6709), (3.054, 7.21, -0.6709), (4.26, 7.223, -0.6709), (3.054, 7.216, -0.03117), (4.26, 7.229, -0.03117), (5.986, 7.302, 0.5816), (6.163, 7.304, 0.5816), (5.987, 7.272, 1.207), (6.163, 7.274, 1.207), (5.625, 7.269, 1.207), (5.449, 7.267, 1.207), (5.625, 7.298, 0.5816), (5.448, 7.297, 0.5816), (4.92, 7.291, 0.5816), (5.097, 7.293, 0.5816), (4.92, 7.261, 1.207), (5.097, 7.263, 1.207), (4.559, 7.257, 1.207), (4.383, 7.256, 1.207), (4.559, 7.287, 0.5816), (4.382, 7.285, 0.5816), (3.786, 7.279, 0.5816), (3.963, 7.281, 0.5816), (3.786, 7.249, 1.207), (3.963, 7.251, 1.207), (3.425, 7.246, 1.207), (3.249, 7.244, 1.207), (3.425, 7.275, 0.5816), (3.248, 7.274, 0.5816), (2.668, 7.268, 0.5816), (2.845, 7.269, 0.5816), (2.668, 7.238, 1.207), (2.845, 7.24, 1.207), (2.307, 7.234, 1.207), (2.13, 7.232, 1.207), (2.307, 7.264, 0.5816), (2.13, 7.262, 0.5816), (1.582, 7.256, 0.5816), (1.758, 7.258, 0.5816), (1.582, 7.227, 1.207), (1.758, 7.228, 1.207), (1.221, 7.223, 1.207), (1.044, 7.221, 1.207), (1.22, 7.253, 0.5816), (1.044, 7.251, 0.5816), (1.582, 7.256, 1.538), (1.758, 7.258, 1.538), (1.582, 7.227, 2.163), (1.758, 7.228, 2.163), (1.221, 7.223, 2.163), (1.044, 7.221, 2.163), (1.22, 7.253, 1.538), (1.044, 7.251, 1.538), (2.673, 7.268, 1.538), (2.85, 7.27, 1.538), (2.673, 7.238, 2.163), (2.85, 7.24, 2.163), (2.312, 7.234, 2.163), (2.136, 7.232, 2.163), (2.312, 7.264, 1.538), (2.135, 7.262, 1.538), (3.792, 7.279, 1.538), (3.969, 7.281, 1.538), (3.792, 7.25, 2.163), (3.969, 7.251, 2.163), (3.431, 7.246, 2.163), (3.255, 7.244, 2.163), (3.431, 7.276, 1.538), (3.254, 7.274, 1.538), (4.913, 7.291, 1.538), (5.089, 7.293, 1.538), (4.913, 7.261, 2.163), (5.09, 7.263, 2.163), (4.552, 7.257, 2.163), (4.375, 7.256, 2.163), (4.552, 7.287, 1.538), (4.375, 7.285, 1.538), (5.994, 7.302, 1.538), (6.17, 7.304, 1.538), (5.994, 7.272, 2.163), (6.171, 7.274, 2.163), (5.633, 7.269, 2.163), (5.456, 7.267, 2.163), (5.632, 7.298, 1.538), (5.456, 7.297, 1.538), (5.994, 7.302, 2.442), (6.17, 7.304, 2.442), (5.994, 7.272, 3.067), (6.171, 7.274, 3.067), (5.633, 7.269, 3.067), (5.456, 7.267, 3.067), (5.632, 7.298, 2.442), (5.456, 7.297, 2.442), (4.913, 7.291, 2.442), (5.09, 7.293, 2.442), (4.913, 7.261, 3.067), (5.09, 7.263, 3.067), (4.552, 7.257, 3.067), (4.375, 7.256, 3.067), (4.552, 7.287, 2.442), (4.375, 7.285, 2.442), (3.797, 7.279, 2.442), (3.974, 7.281, 2.442), (3.798, 7.25, 3.067), (3.974, 7.251, 3.067), (3.436, 7.246, 3.067), (3.26, 7.244, 3.067), (3.436, 7.276, 2.442), (3.259, 7.274, 2.442), (2.692, 7.268, 2.442), (2.869, 7.27, 2.442), (2.693, 7.238, 3.067), (2.869, 7.24, 3.067), (2.331, 7.234, 3.067), (2.155, 7.233, 3.067), (2.331, 7.264, 2.442), (2.154, 7.262, 2.442), (1.598, 7.257, 2.442), (1.774, 7.258, 2.442), (1.598, 7.227, 3.067), (1.775, 7.229, 3.067), (1.237, 7.223, 3.067), (1.06, 7.221, 3.067), (1.236, 7.253, 2.442), (1.06, 7.251, 2.442), (1.598, 7.257, 3.403), (1.774, 7.258, 3.403), (1.598, 7.227, 4.029), (1.775, 7.229, 4.029), (1.237, 7.223, 4.029), (1.06, 7.221, 4.029), (1.236, 7.253, 3.403), (1.06, 7.251, 3.403), (2.706, 7.268, 3.403), (2.882, 7.27, 3.403), (2.706, 7.238, 4.029), (2.883, 7.24, 4.029), (2.345, 7.234, 4.029), (2.168, 7.233, 4.029), (2.345, 7.264, 3.403), (2.168, 7.262, 3.403), (3.812, 7.28, 3.403), (3.988, 7.281, 3.403), (3.812, 7.25, 4.029), (3.989, 7.252, 4.029), (3.451, 7.246, 4.029), (3.274, 7.244, 4.029), (3.451, 7.276, 3.403), (3.274, 7.274, 3.403), (4.904, 7.291, 3.403), (5.08, 7.293, 3.403), (4.904, 7.261, 4.029), (5.08, 7.263, 4.029), (4.543, 7.257, 4.029), (4.366, 7.255, 4.029), (4.542, 7.287, 3.403), (4.366, 7.285, 3.403), (5.993, 7.302, 3.403), (6.169, 7.304, 3.403), (5.993, 7.272, 4.029), (6.17, 7.274, 4.029), (5.632, 7.269, 4.029), (5.455, 7.267, 4.029), (5.632, 7.298, 3.403), (5.455, 7.297, 3.403), (-1.1, 3.614, 3.403), (-1.096, 3.791, 3.403), (-1.07, 3.613, 4.029), (-1.067, 3.79, 4.029), (-1.056, 4.328, 4.029), (-1.06, 4.151, 4.029), (-1.086, 4.328, 3.403), (-1.089, 4.152, 3.403), (-1.121, 2.525, 3.403), (-1.118, 2.702, 3.403), (-1.091, 2.524, 4.029), (-1.088, 2.701, 4.029), (-1.077, 3.239, 4.029), (-1.081, 3.062, 4.029), (-1.107, 3.239, 3.403), (-1.111, 3.063, 3.403), (-1.143, 1.433, 3.403), (-1.139, 1.61, 3.403), (-1.113, 1.433, 4.029), (-1.109, 1.609, 4.029), (-1.099, 2.147, 4.029), (-1.102, 1.971, 4.029), (-1.129, 2.148, 3.403), (-1.132, 1.971, 3.403), (-1.164, 0.3275, 3.403), (-1.161, 0.5041, 3.403), (-1.134, 0.3269, 4.029), (-1.131, 0.5035, 4.029), (-1.12, 1.041, 4.029), (-1.124, 0.8647, 4.029), (-1.15, 1.042, 3.403), (-1.154, 0.8652, 3.403), (-1.186, -0.7805, 3.403), (-1.182, -0.6039, 3.403), (-1.156, -0.7811, 4.029), (-1.153, -0.6045, 4.029), (-1.142, -0.06672, 4.029), (-1.146, -0.2434, 4.029), (-1.172, -0.06614, 3.403), (-1.175, -0.2428, 3.403), (-1.186, -0.7805, 2.442), (-1.182, -0.6039, 2.442), (-1.156, -0.7811, 3.067), (-1.153, -0.6045, 3.067), (-1.142, -0.06672, 3.067), (-1.146, -0.2434, 3.067), (-1.172, -0.06614, 2.442), (-1.175, -0.2428, 2.442), (-1.164, 0.3141, 2.442), (-1.161, 0.4907, 2.442), (-1.135, 0.3135, 3.067), (-1.131, 0.4901, 3.067), (-1.121, 1.028, 3.067), (-1.124, 0.8512, 3.067), (-1.15, 1.028, 2.442), (-1.154, 0.8518, 2.442), (-1.143, 1.419, 2.442), (-1.139, 1.596, 2.442), (-1.113, 1.418, 3.067), (-1.11, 1.595, 3.067), (-1.099, 2.133, 3.067), (-1.103, 1.956, 3.067), (-1.129, 2.133, 2.442), (-1.132, 1.957, 2.442), (-1.121, 2.534, 2.442), (-1.118, 2.711, 2.442), (-1.091, 2.534, 3.067), (-1.088, 2.71, 3.067), (-1.077, 3.248, 3.067), (-1.081, 3.071, 3.067), (-1.107, 3.249, 2.442), (-1.11, 3.072, 2.442), (-1.1, 3.615, 2.442), (-1.096, 3.792, 2.442), (-1.07, 3.614, 3.067), (-1.067, 3.791, 3.067), (-1.056, 4.329, 3.067), (-1.06, 4.152, 3.067), (-1.086, 4.329, 2.442), (-1.089, 4.153, 2.442), (-1.1, 3.615, 1.538), (-1.096, 3.792, 1.538), (-1.07, 3.614, 2.163), (-1.067, 3.791, 2.163), (-1.056, 4.329, 2.163), (-1.06, 4.152, 2.163), (-1.086, 4.329, 1.538), (-1.089, 4.153, 1.538), (-1.121, 2.534, 1.538), (-1.118, 2.711, 1.538), (-1.091, 2.534, 2.163), (-1.088, 2.71, 2.163), (-1.077, 3.248, 2.163), (-1.081, 3.071, 2.163), (-1.107, 3.249, 1.538), (-1.11, 3.072, 1.538), (-1.143, 1.414, 1.538), (-1.139, 1.59, 1.538), (-1.113, 1.413, 2.163), (-1.11, 1.59, 2.163), (-1.099, 2.127, 2.163), (-1.103, 1.951, 2.163), (-1.129, 2.128, 1.538), (-1.132, 1.951, 1.538), (-1.165, 0.2949, 1.538), (-1.161, 0.4715, 1.538), (-1.135, 0.2943, 2.163), (-1.132, 0.471, 2.163), (-1.121, 1.009, 2.163), (-1.124, 0.8321, 2.163), (-1.151, 1.009, 1.538), (-1.154, 0.8327, 1.538), (-1.186, -0.7966, 1.538), (-1.183, -0.6199, 1.538), (-1.156, -0.7971, 2.163), (-1.153, -0.6205, 2.163), (-1.142, -0.08276, 2.163), (-1.146, -0.2594, 2.163), (-1.172, -0.08218, 1.538), (-1.176, -0.2588, 1.538), (7.764, 5.126, 4.029), (7.587, 5.124, 4.029), (7.764, 5.156, 3.403), (7.587, 5.154, 3.403), (7.765, 5.126, 3.067), (7.588, 5.124, 3.067), (7.764, 5.156, 2.442), (7.588, 5.154, 2.442), (7.765, 5.126, 2.163), (7.588, 5.124, 2.163), (7.764, 5.156, 1.538), (7.588, 5.154, 1.538), (7.757, 5.126, 1.207), (7.581, 5.124, 1.207), (7.757, 5.156, 0.5816), (7.58, 5.154, 0.5816), (-1.099, 2.121, 1.207), (-1.103, 1.945, 1.207), (-1.129, 2.122, 0.5816), (-1.133, 1.945, 0.5816), (-1.121, 2.542, 0.5816), (-1.117, 2.718, 0.5816), (-1.091, 2.541, 1.207), (-1.088, 2.718, 1.207), (-1.077, 3.255, 1.207), (-1.081, 3.079, 1.207), (-1.107, 3.256, 0.5816), (-1.11, 3.079, 0.5816), (-1.1, 3.608, 0.5816), (-1.097, 3.784, 0.5816), (-1.07, 3.607, 1.207), (-1.067, 3.784, 1.207), (-1.056, 4.321, 1.207), (-1.06, 4.145, 1.207), (-1.086, 4.322, 0.5816), (-1.09, 4.145, 0.5816), (-1.068, 2.418, -0.03117), (-1.092, 1.211, -0.03117), (-1.062, 2.417, -0.6709), (-1.086, 1.211, -0.6709), (-1.049, 3.09, -0.6709), (-1.025, 4.296, -0.6709), (-1.055, 3.09, -0.03117), (-1.031, 4.296, -0.03117), (-1.103, 0.625, -0.03117), (-1.127, -0.5812, -0.03117), (-1.097, 0.6249, -0.6709), (-1.121, -0.5814, -0.6709), (-1.121, 2.595, -0.385), (-1.119, 2.595, -0.9956), (-1.085, 2.915, -0.385), (-1.083, 2.915, -0.9956), (-1.157, 0.7593, -0.385), (-1.155, 0.7592, -0.9956), (-1.121, 1.08, -0.385), (-1.119, 1.08, -0.9956), (-1.186, -0.7966, 0.5816), (-1.183, -0.6199, 0.5816), (-1.156, -0.7971, 1.207), (-1.153, -0.6205, 1.207), (-1.142, -0.08276, 1.207), (-1.146, -0.2594, 1.207), (-1.172, -0.08218, 0.5816), (-1.176, -0.2588, 0.5816), (-1.165, 0.2897, 0.5816), (-1.161, 0.4663, 0.5816), (-1.135, 0.2891, 1.207), (-1.132, 0.4657, 1.207), (-1.121, 1.003, 1.207), (-1.125, 0.8268, 1.207), (-1.151, 1.004, 0.5816), (-1.154, 0.8274, 0.5816), (-1.143, 1.408, 0.5816), (-1.14, 1.584, 0.5816), (-1.113, 1.407, 1.207), (-1.11, 1.584, 1.207), (-0.3953, -3.348, 0.5131), (-0.4033, -3.172, 0.5126), (-0.4053, -3.347, 1.139), (-0.4133, -3.17, 1.138), (-0.4377, -2.633, 1.137), (-0.4297, -2.81, 1.137), (-0.4278, -2.634, 0.511), (-0.4197, -2.811, 0.5116), (-0.3457, -4.439, 0.5163), (-0.3537, -4.262, 0.5157), (-0.3557, -4.437, 1.142), (-0.3637, -4.261, 1.142), (-0.3881, -3.724, 1.14), (-0.3801, -3.9, 1.141), (-0.3782, -3.725, 0.5142), (-0.3701, -3.901, 0.5147), (-0.3953, -3.348, 1.544), (-0.4033, -3.172, 1.543), (-0.4053, -3.347, 2.17), (-0.4133, -3.17, 2.169), (-0.4377, -2.633, 2.168), (-0.4297, -2.81, 2.168), (-0.4278, -2.634, 1.542), (-0.4197, -2.811, 1.542), (-0.3457, -4.439, 1.547), (-0.3537, -4.262, 1.547), (-0.3557, -4.437, 2.173), (-0.3637, -4.261, 2.172), (-0.3881, -3.724, 2.171), (-0.3801, -3.9, 2.171), (-0.3782, -3.725, 1.545), (-0.3701, -3.901, 1.546), (-0.3953, -3.348, 2.528), (-0.4033, -3.172, 2.527), (-0.4053, -3.347, 3.154), (-0.4133, -3.17, 3.153), (-0.4377, -2.633, 3.151), (-0.4297, -2.81, 3.152), (-0.4278, -2.634, 2.526), (-0.4197, -2.811, 2.526), (-0.3457, -4.439, 2.531), (-0.3537, -4.262, 2.53), (-0.3557, -4.437, 3.157), (-0.3637, -4.261, 3.156), (-0.3881, -3.724, 3.155), (-0.3801, -3.9, 3.155), (-0.3782, -3.725, 2.529), (-0.3701, -3.901, 2.529), (-0.3953, -3.348, 3.51), (-0.4033, -3.172, 3.51), (-0.4053, -3.347, 4.136), (-0.4133, -3.17, 4.136), (-0.4377, -2.633, 4.134), (-0.4297, -2.81, 4.135), (-0.4278, -2.634, 3.508), (-0.4197, -2.811, 3.509), (-0.3457, -4.439, 3.514), (-0.3537, -4.262, 3.513), (-0.3557, -4.437, 4.139), (-0.3637, -4.261, 4.139), (-0.3881, -3.724, 4.137), (-0.3801, -3.9, 4.138), (-0.3782, -3.725, 3.511), (-0.3701, -3.901, 3.512), (-0.7021, -1.857, 1.137), (-0.694, -2.033, 1.137), (-0.6921, -1.858, 0.511), (-0.6841, -2.035, 0.5116), (-0.7021, -1.857, 2.168), (-0.694, -2.033, 2.168), (-0.6921, -1.858, 1.542), (-0.6841, -2.035, 1.542), (-0.7021, -1.857, 3.151), (-0.694, -2.033, 3.152), (-0.6921, -1.858, 2.526), (-0.6841, -2.035, 2.526), (-0.7021, -1.857, 4.134), (-0.694, -2.033, 4.135), (-0.6921, -1.858, 3.508), (-0.6841, -2.035, 3.509), (-0.7021, -1.857, 1.137), (-0.694, -2.033, 1.137), (-0.6921, -1.858, 0.511), (-0.6841, -2.035, 0.5116), (-0.7021, -1.857, 2.168), (-0.694, -2.033, 2.168), (-0.6921, -1.858, 1.542), (-0.6841, -2.035, 1.542), (-0.7021, -1.857, 3.151), (-0.694, -2.033, 3.152), (-0.6921, -1.858, 2.526), (-0.6841, -2.035, 2.526), (-0.7021, -1.857, 4.134), (-0.694, -2.033, 4.135), (-0.6921, -1.858, 3.508), (-0.6841, -2.035, 3.509), (-1.185, -1.119, 1.207), (-1.189, -1.296, 1.207), (-1.215, -1.118, 0.5816), (-1.219, -1.295, 0.5816), (-1.185, -1.119, 2.163), (-1.189, -1.296, 2.163), (-1.215, -1.118, 1.538), (-1.219, -1.295, 1.538), (-1.185, -1.103, 3.067), (-1.189, -1.28, 3.067), (-1.215, -1.102, 2.442), (-1.218, -1.279, 2.442), (-1.185, -1.103, 4.029), (-1.189, -1.28, 4.029), (-1.215, -1.102, 3.403), (-1.218, -1.279, 3.403), (-0.7021, -1.857, 1.137), (-0.694, -2.033, 1.137), (-0.6921, -1.858, 0.511), (-0.6841, -2.035, 0.5116), (-0.7021, -1.857, 2.168), (-0.694, -2.033, 2.168), (-0.6921, -1.858, 1.542), (-0.6841, -2.035, 1.542), (-0.7021, -1.857, 3.151), (-0.694, -2.033, 3.152), (-0.6921, -1.858, 2.526), (-0.6841, -2.035, 2.526), (-0.7021, -1.857, 4.134), (-0.694, -2.033, 4.135), (-0.6921, -1.858, 3.508), (-0.6841, -2.035, 3.509), (7.882, -3.718, 0.5567), (7.706, -3.718, 0.5567), (7.882, -3.688, 1.182), (7.706, -3.688, 1.182), (7.168, -3.688, 1.182), (7.345, -3.688, 1.182), (7.168, -3.718, 0.5567), (7.345, -3.718, 0.5567), (7.882, -3.718, 1.605), (7.706, -3.718, 1.605), (7.882, -3.688, 2.23), (7.706, -3.688, 2.23), (7.168, -3.688, 2.23), (7.345, -3.688, 2.23), (7.168, -3.718, 1.605), (7.345, -3.718, 1.605), (7.882, -3.718, 2.638), (7.706, -3.718, 2.638), (7.882, -3.688, 3.263), (7.706, -3.688, 3.263), (7.168, -3.688, 3.263), (7.345, -3.688, 3.263), (7.168, -3.718, 2.638), (7.345, -3.718, 2.638), (7.882, -3.718, 3.533), (7.706, -3.718, 3.533), (7.882, -3.688, 4.158), (7.706, -3.688, 4.158), (7.168, -3.688, 4.158), (7.345, -3.688, 4.158), (7.168, -3.718, 3.533), (7.345, -3.718, 3.533), (6.83, 5.717, 2.395), (6.818, 6.363, 2.395), (6.842, 5.717, 3.059), (6.829, 6.364, 3.059), (6.83, 6.397, 2.395), (6.818, 7.043, 2.395), (6.842, 6.397, 3.059), (6.829, 7.044, 3.059), (6.83, 5.717, 1.364), (6.818, 6.363, 1.364), (6.842, 5.717, 2.028), (6.829, 6.364, 2.028), (6.83, 6.397, 1.364), (6.818, 7.043, 1.364), (6.842, 6.397, 2.028), (6.829, 7.044, 2.028), (6.83, 5.719, 0.3062), (6.818, 6.365, 0.3062), (6.842, 5.719, 0.9694), (6.829, 6.366, 0.9694), (6.83, 6.399, 0.3062), (6.818, 7.046, 0.3062), (6.842, 6.4, 0.9694), (6.829, 7.046, 0.9694), (8.209, 4.733, 3.422), (8.194, 4.557, 3.422), (8.179, 4.735, 4.047), (8.165, 4.559, 4.047), (6.891, 6.518, 3.351), (6.876, 6.342, 3.351), (6.861, 6.52, 3.976), (6.846, 6.344, 3.976), (6.802, 5.808, 3.976), (6.817, 5.984, 3.976), (6.832, 5.806, 3.351), (6.847, 5.982, 3.351), (6.891, 6.983, 3.351), (6.876, 6.807, 3.351), (6.861, 6.986, 3.976), (6.846, 6.81, 3.976), (-1.023, 4.832, 4.029), (-1.027, 4.655, 4.029), (-1.053, 4.832, 3.403), (-1.057, 4.656, 3.403), (-1.023, 4.832, 3.067), (-1.027, 4.656, 3.067), (-1.053, 4.833, 2.442), (-1.057, 4.656, 2.442), (-1.023, 4.832, 2.163), (-1.027, 4.656, 2.163), (-1.053, 4.833, 1.538), (-1.057, 4.656, 1.538), (-1.023, 4.825, 1.207), (-1.027, 4.649, 1.207), (-1.053, 4.826, 0.5816), (-1.057, 4.649, 0.5816), (0.4861, 5.689, 4.029), (0.4941, 5.512, 4.029), (0.4563, 5.688, 3.403), (0.4644, 5.511, 3.403), (0.486, 5.69, 3.067), (0.4941, 5.513, 3.067), (0.4563, 5.688, 2.442), (0.4643, 5.512, 2.442), (0.486, 5.69, 2.163), (0.4941, 5.513, 2.163), (0.4563, 5.688, 1.538), (0.4643, 5.512, 1.538), (0.4864, 5.682, 1.207), (0.4944, 5.506, 1.207), (0.4566, 5.681, 0.5816), (0.4647, 5.505, 0.5816), (0.9837, 6.556, 4.029), (0.9918, 6.38, 4.029), (0.954, 6.555, 3.403), (0.962, 6.378, 3.403), (0.9837, 6.557, 3.067), (0.9917, 6.381, 3.067), (0.954, 6.556, 2.442), (0.962, 6.379, 2.442), (0.9837, 6.557, 2.163), (0.9917, 6.381, 2.163), (0.954, 6.556, 1.538), (0.962, 6.379, 1.538), (0.984, 6.55, 1.207), (0.9921, 6.373, 1.207), (0.9543, 6.548, 0.5816), (0.9623, 6.372, 0.5816), (0.9837, 6.909, 4.029), (0.9918, 6.733, 4.029), (0.954, 6.908, 3.403), (0.962, 6.731, 3.403), (0.9837, 6.91, 3.067), (0.9917, 6.734, 3.067), (0.954, 6.909, 2.442), (0.962, 6.732, 2.442), (0.9837, 6.91, 2.163), (0.9917, 6.734, 2.163), (0.954, 6.909, 1.538), (0.962, 6.732, 1.538), (0.984, 6.903, 1.207), (0.9921, 6.726, 1.207), (0.9543, 6.901, 0.5816), (0.9623, 6.725, 0.5816), (0.3677, 5.122, 1.207), (0.191, 5.12, 1.207), (0.3674, 5.152, 0.5816), (0.1907, 5.15, 0.5816), (-0.3578, 5.144, 0.5816), (-0.1812, 5.146, 0.5816), (-0.3575, 5.115, 1.207), (-0.1809, 5.116, 1.207), (-0.7187, 5.111, 1.207), (-0.8953, 5.109, 1.207), (-0.719, 5.141, 0.5816), (-0.8957, 5.139, 0.5816), (-0.3578, 5.144, 1.538), (-0.1812, 5.146, 1.538), (-0.3575, 5.115, 2.163), (-0.1809, 5.116, 2.163), (-0.7187, 5.111, 2.163), (-0.8953, 5.109, 2.163), (-0.719, 5.141, 1.538), (-0.8957, 5.139, 1.538), (0.3729, 5.122, 2.163), (0.1963, 5.12, 2.163), (0.3726, 5.152, 1.538), (0.196, 5.15, 1.538), (0.3921, 5.122, 3.067), (0.2154, 5.121, 3.067), (0.3918, 5.152, 2.442), (0.2151, 5.15, 2.442), (-0.3418, 5.145, 2.442), (-0.1651, 5.146, 2.442), (-0.3415, 5.115, 3.067), (-0.1648, 5.117, 3.067), (-0.7026, 5.111, 3.067), (-0.8793, 5.109, 3.067), (-0.703, 5.141, 2.442), (-0.8796, 5.139, 2.442), (-0.3418, 5.145, 3.403), (-0.1651, 5.146, 3.403), (-0.3415, 5.115, 4.029), (-0.1648, 5.117, 4.029), (-0.7026, 5.111, 4.029), (-0.8793, 5.109, 4.029), (-0.703, 5.141, 3.403), (-0.8796, 5.139, 3.403), (0.4055, 5.123, 4.029), (0.2289, 5.121, 4.029), (0.4052, 5.152, 3.403), (0.2285, 5.15, 3.403)], [], [(0, 3, 2, 1), (4, 5, 6, 7), (0, 1, 5, 4), (1, 2, 6, 5), (4, 7, 3, 0), (8, 9, 12, 719, 10), (37, 23, 738, 49, 50, 119, 118), (524, 468, 627, 559, 590, 488, 539, 803), (546, 518, 44, 515), (12, 720, 14, 722, 15, 721, 399, 760, 375, 750, 416, 764, 10, 719), (35, 32, 55, 56), (9, 8, 16, 17), (225, 119, 50, 137), (9, 17, 34, 30), (20, 753, 523, 788, 467, 775, 426, 724, 22, 726, 23, 725, 21, 723), (21, 725, 23, 37, 121, 120, 36), (17, 16, 20, 723, 21), (13, 19, 51, 45), (24, 418, 377, 401, 26, 28, 424, 466, 522, 27), (821, 803, 539, 804), (19, 35, 56, 51), (462, 494, 519, 637, 566, 597), (376, 452, 400), (16, 8, 24, 27), (331, 288, 57, 301), (292, 294, 39), (12, 9, 30, 31), (13, 14, 33, 32), (19, 13, 32, 35), (14, 720, 12, 31, 339, 289, 340, 290, 333, 33), (17, 21, 36, 34), (40, 296, 295, 38, 41, 122, 123, 42), (30, 34, 41, 38), (15, 722, 14, 729, 47, 731, 46, 765, 421, 752, 380, 761, 403, 727), (125, 130, 43), (28, 26, 423, 383, 406, 52, 44, 518, 456, 410), (337, 344, 69), (46, 731, 47, 1060, 1045, 1073, 730, 1064, 1049, 1077, 62, 742, 61, 735, 408, 762, 385, 754, 425, 766), (730, 1066, 1064), (133, 132, 149, 148), (49, 734, 48, 757, 516, 787, 454, 774, 407, 733, 63, 746, 64, 732), (820, 735, 61, 749), (57, 58, 132, 133, 73, 72, 299, 300), (45, 51, 66, 745, 60, 1075, 1047, 1062), (40, 42, 138, 139, 58, 57, 288, 287), (23, 726, 22, 737, 397, 771, 450, 786, 514, 758, 48, 734, 49, 738), (819, 802, 487, 779), (818, 765, 46, 736), (14, 13, 45, 1074, 1046, 1061, 47, 729), (32, 33, 335, 304, 343, 303, 342, 54, 55), (64, 748, 66, 71, 78, 77, 76, 75, 74, 65), (487, 429, 626, 558, 589, 489, 538, 800), (817, 745, 66, 743), (59, 744, 11, 395, 447, 1241, 1227, 1254, 513, 18, 67, 413, 390, 430), (117, 1166, 88, 73, 141, 140, 83), (71, 70, 310, 309, 72, 73, 88, 1151, 87, 1150, 86, 85, 84), (56, 55, 70, 71), (816, 800, 538, 801), (50, 49, 732, 64, 65, 145, 144), (44, 52, 415, 392, 432, 67, 18, 509, 437, 384), (51, 56, 71, 66), (543, 509, 18, 510), (316, 299, 72, 307), (209, 171, 81, 151), (171, 152, 81), (112, 1163, 117, 83, 155, 154, 82), (65, 74, 93, 92, 142, 143), (92, 93, 94, 91, 160, 161), (158, 177, 90), (205, 163, 96, 178), (74, 75, 98, 93), (93, 98, 99, 94), (94, 99, 100, 180, 181, 95), (201, 167, 101, 182), (182, 101, 168), (75, 76, 103, 98), (98, 103, 104, 99), (99, 104, 1178, 105, 184, 185, 100), (197, 173, 1152, 106, 186), (193, 175, 1153, 107, 188), (76, 77, 108, 103), (103, 108, 109, 1180, 104), (104, 1180, 109, 1179, 110, 1183, 1158, 1181, 105, 1178), (1186, 1190, 1222, 1221), (1184, 1189, 1218, 1217), (77, 78, 113, 108), (108, 113, 114, 109), (109, 114, 115, 1161, 110, 1179), (116, 1162, 1205, 1204), (1173, 1157, 1211, 1214), (78, 71, 84, 113), (113, 84, 85, 114), (114, 85, 86, 1164, 115), (1151, 1171, 1198, 1196), (1166, 1171, 1210, 1209), (169, 191, 189, 102), (191, 193, 188, 189), (101, 187, 190, 168), (168, 190, 191, 169), (187, 186, 192, 190), (190, 192, 193, 191), (186, 106, 1169, 174, 192), (192, 174, 1170, 175, 193), (167, 195, 187, 101), (195, 197, 186, 187), (100, 185, 194, 166), (166, 194, 195, 167), (185, 184, 196, 194), (194, 196, 197, 195), (184, 105, 1167, 172, 196), (196, 172, 1168, 173, 197), (96, 183, 169, 102, 97), (183, 182, 168, 169), (163, 199, 183, 96), (199, 201, 182, 183), (95, 181, 198, 162), (162, 198, 199, 163), (181, 180, 200, 198), (198, 200, 201, 199), (180, 100, 166, 200), (200, 166, 167, 201), (156, 203, 179, 89), (203, 205, 178, 179), (90, 177, 202, 157), (157, 202, 203, 156), (177, 176, 204, 202), (202, 204, 205, 203), (176, 95, 162, 204), (204, 162, 163, 205), (91, 94, 95, 176, 159), (159, 176, 177, 158), (107, 1160, 112, 82, 153, 170), (170, 153, 152, 171), (165, 207, 150, 80), (207, 209, 151, 150), (102, 189, 206, 164), (164, 206, 207, 165), (189, 188, 208, 206), (206, 208, 209, 207), (188, 107, 170, 208), (208, 170, 171, 209), (139, 211, 135, 58), (211, 213, 134, 135), (42, 127, 210, 138), (138, 210, 211, 139), (127, 126, 212, 210), (210, 212, 213, 211), (34, 36, 131, 124, 41), (124, 131, 130, 125), (36, 120, 214, 131), (131, 214, 215, 130), (120, 121, 216, 214), (214, 216, 217, 215), (121, 37, 129, 216), (216, 129, 128, 217), (42, 123, 218, 127), (127, 218, 219, 126), (123, 122, 220, 218), (218, 220, 221, 219), (122, 41, 124, 220), (220, 124, 125, 221), (223, 225, 137, 136), (128, 129, 224, 222), (222, 224, 225, 223), (129, 37, 118, 224), (224, 118, 119, 225), (212, 126, 227, 229), (221, 125, 226, 232), (219, 221, 232, 231), (213, 212, 229, 230), (126, 219, 231, 227), (134, 213, 230, 228), (229, 227, 234, 236), (231, 232, 239, 238), (230, 229, 236, 237), (228, 230, 237, 235), (232, 226, 233, 239), (227, 231, 238, 234), (134, 228, 241, 240), (149, 132, 146, 79), (132, 58, 147, 146), (148, 149, 249, 248), (79, 146, 246, 243), (149, 79, 243, 249), (73, 133, 245, 242), (133, 148, 248, 245), (146, 147, 247, 246), (132, 146, 246, 244), (132, 133, 245, 244), (243, 246, 254, 251), (249, 243, 251, 257), (242, 245, 253, 250), (248, 249, 257, 256), (246, 247, 255, 254), (244, 245, 253, 252), (244, 246, 254, 252), (245, 248, 256, 253), (253, 256, 264, 261), (251, 254, 262, 259), (257, 251, 259, 265), (250, 253, 261, 258), (256, 257, 265, 264), (254, 255, 263, 262), (252, 254, 262, 260), (144, 145, 269, 268), (50, 144, 268, 266), (145, 65, 267, 269), (217, 128, 271, 276), (269, 267, 280, 282), (223, 136, 273, 278), (266, 268, 281, 279), (215, 217, 276, 275), (128, 222, 277, 271), (137, 50, 270, 274), (50, 266, 279, 270), (268, 269, 282, 281), (136, 137, 274, 273), (130, 215, 275, 272), (222, 223, 278, 277), (97, 102, 284, 283), (96, 97, 286, 285), (314, 316, 307, 308), (302, 301, 315, 313), (313, 315, 316, 314), (301, 57, 300, 315), (315, 300, 299, 316), (309, 318, 307, 72), (318, 320, 308, 307), (70, 305, 317, 310), (310, 317, 318, 309), (305, 306, 346, 319, 317), (317, 319, 320, 318), (55, 54, 338, 312, 305, 70), (305, 312, 345, 311, 306), (38, 295, 322, 293), (293, 322, 323, 294), (295, 296, 324, 322), (322, 324, 325, 323), (296, 40, 297, 324), (324, 297, 298, 325), (31, 30, 38, 293, 291, 341), (291, 293, 294, 292), (329, 331, 301, 302), (308, 320, 321, 327), (320, 319, 326, 321), (298, 297, 330, 328), (328, 330, 331, 329), (297, 40, 287, 330), (330, 287, 288, 331), (289, 339, 360, 356), (339, 31, 341, 360), (290, 340, 361, 355), (340, 289, 356, 361), (33, 333, 362, 332), (333, 290, 355, 362), (345, 363, 354, 311), (312, 353, 363, 345), (369, 336, 351, 350), (338, 364, 353, 312), (54, 334, 364, 338), (347, 369, 352, 357), (344, 365, 336, 69), (311, 354, 365, 344), (319, 370, 371, 372), (343, 366, 349, 303), (304, 348, 366, 343), (370, 373, 359, 371), (335, 367, 348, 304), (33, 332, 367, 335), (373, 374, 358, 359), (342, 368, 334, 54), (303, 349, 368, 342), (370, 347, 374, 373), (346, 369, 347, 370, 319), (306, 337, 369, 346), (337, 69, 336, 369), (306, 311, 344, 337), (815, 799, 517, 756), (424, 28, 521, 537), (466, 424, 537, 492), (492, 537, 490, 431), (475, 438, 393, 439), (474, 430, 390, 440), (522, 466, 492, 536), (27, 522, 536, 419), (814, 761, 380, 768), (419, 536, 491, 463), (491, 431, 493, 640, 568, 599, 535), (463, 491, 535, 639, 567, 598, 520), (523, 753, 20, 412, 534), (813, 754, 385, 769), (8, 10, 405, 382, 452, 376, 417, 24), (467, 788, 523, 534, 497), (497, 534, 495, 632, 562, 593, 433), (775, 467, 497, 533, 797), (812, 797, 533, 798), (461, 457, 398, 458), (460, 773, 404, 381, 459), (457, 460, 459, 398), (760, 399, 772), (811, 728, 404, 773), (405, 461, 458, 382), (10, 764, 416, 461, 405), (416, 750, 375, 457, 461), (524, 798, 533, 496, 633, 563, 594, 468), (389, 1126, 1117, 1122, 747, 63, 512, 532), (445, 770, 389, 532, 500), (500, 532, 498, 1252, 1225, 1239, 434), (511, 785, 445, 500, 531), (11, 759, 511, 531, 395), (395, 531, 499, 1253, 1226, 1240, 447), (1278, 1237, 501, 1257), (1277, 1242, 530, 1256), (449, 465, 776, 451, 396), (386, 409, 777, 465, 449), (810, 766, 425, 778), (513, 1243, 1228, 1256, 530, 510, 18), (517, 455, 622, 554, 585, 503, 529, 795), (809, 795, 529, 796), (796, 529, 502, 454, 787), (502, 435, 621, 553, 584, 504, 528), (454, 502, 528, 407, 774), (407, 528, 512, 63, 733), (515, 44, 384, 527), (453, 515, 527, 507), (507, 527, 505, 436), (402, 453, 507, 526, 578, 547, 611), (704, 578, 526, 610), (442, 471, 780, 443, 394), (381, 404, 781, 471, 442), (808, 727, 403, 782), (703, 579, 506, 636), (506, 436, 508, 525, 580, 549, 616), (702, 580, 525, 615), (701, 581, 387, 617), (542, 410, 456, 379), (541, 68, 427, 378, 602, 571, 644), (438, 474, 440, 393), (388, 755, 428, 474, 438), (428, 767, 59, 430, 474), (414, 784, 475, 439, 391), (807, 783, 475, 784), (763, 388, 438, 475, 783), (540, 53, 453, 402, 600, 569, 641), (539, 488, 629, 560, 591, 429, 487, 802), (538, 489, 630, 561, 592, 455, 517, 799), (537, 521, 464, 490), (536, 492, 431, 491), (20, 16, 27, 419, 463, 494, 462, 412), (534, 412, 462, 625, 557, 588, 495), (533, 497, 433, 624, 556, 587, 496), (532, 512, 446, 623, 555, 586, 498), (531, 500, 434, 1251, 1224, 1238, 499), (530, 1244, 1229, 1257, 501, 444, 510), (529, 503, 634, 564, 595, 435, 502), (528, 504, 635, 565, 596, 446, 512), (440, 390, 413, 481), (441, 482, 789, 409, 386), (394, 443, 790, 482, 441), (806, 752, 421, 791), (527, 384, 437, 505), (526, 507, 436, 506, 579, 548, 613), (525, 508, 444, 387, 581, 550, 618), (448, 484, 792, 414, 391), (396, 451, 793, 484, 448), (805, 762, 408, 794), (400, 422, 25), (400, 452, 422), (452, 382, 422), (391, 439, 469, 470), (439, 393, 473, 472), (393, 440, 476, 477), (440, 481, 478, 479), (481, 413, 483, 480), (413, 67, 486, 485), (693, 600, 402, 614), (692, 601, 540, 643), (378, 427, 53, 540, 601, 570, 642), (691, 602, 378, 628), (690, 603, 541, 646), (420, 464, 68, 541, 603, 572, 645), (68, 542, 379, 427), (464, 521, 542, 68), (521, 28, 410, 542), (508, 543, 510, 444), (436, 505, 543, 508), (505, 437, 509, 543), (501, 1246, 1231, 1259, 544, 647, 573, 604, 387, 444), (434, 1239, 1225, 1252, 498, 1262, 1234, 1249, 648, 1260, 1232, 1247, 574, 1261, 1233, 1248, 605, 1258, 1230, 1245, 544, 1259, 1231, 1246, 501, 1237, 1223, 1250), (552, 653, 620), (519, 494, 520, 607), (494, 463, 520), (431, 490, 545, 650, 575, 608, 493), (490, 464, 420, 651, 576, 609, 545), (53, 546, 515, 453), (427, 379, 546, 53), (379, 456, 518, 546), (686, 582, 551, 653), (684, 654, 577, 655), (683, 645, 572, 656), (682, 644, 571, 657), (681, 642, 570, 658), (680, 641, 569, 659), (677, 618, 550, 661), (676, 616, 549, 662), (675, 613, 548, 663), (674, 611, 547, 664), (576, 651, 668, 667), (651, 420, 612, 668), (545, 609, 669, 649), (609, 576, 667, 669), (647, 670, 666, 573), (544, 606, 670, 647), (604, 671, 617, 387), (573, 666, 671, 604), (567, 639, 672, 665), (639, 535, 638, 672), (520, 598, 673, 582), (598, 567, 665, 673), (614, 402, 611, 674), (610, 526, 613, 675), (636, 506, 616, 676), (615, 525, 618, 677), (568, 640, 678, 660), (640, 493, 631, 678), (535, 599, 679, 638), (599, 568, 660, 679), (643, 540, 641, 680), (628, 378, 642, 681), (646, 541, 644, 682), (612, 420, 645, 683), (648, 684, 655, 574, 1247, 1232, 1260), (498, 586, 684, 648, 1249, 1234, 1262), (586, 555, 654, 684), (605, 685, 606, 544, 1245, 1230, 1258), (574, 655, 685, 605, 1248, 1233, 1261), (583, 686, 653, 552), (519, 607, 686, 583), (607, 520, 582, 686), (575, 650, 687, 652), (650, 545, 649, 687), (493, 608, 688, 631), (608, 575, 652, 688), (620, 619, 29), (620, 653, 619), (653, 551, 619), (656, 572, 603, 690), (657, 571, 602, 691), (658, 570, 601, 692), (659, 569, 600, 693), (661, 550, 581, 701), (662, 549, 580, 702), (663, 548, 579, 703), (664, 547, 578, 704), (671, 666, 694, 689), (666, 670, 695, 696), (670, 606, 698, 697), (606, 685, 699, 700), (685, 655, 706, 705), (655, 577, 708, 707), (577, 654, 709, 710), (654, 555, 712, 711), (623, 446, 714, 713), (555, 623, 715, 716), (617, 671, 718, 717), (793, 805, 794, 484), (451, 769, 805, 793), (769, 385, 762, 805), (790, 806, 791, 482), (443, 768, 806, 790), (768, 380, 752, 806), (411, 763, 783), (749, 807, 784, 414), (61, 740, 807, 749), (740, 411, 783, 807), (781, 808, 782, 471), (404, 728, 808, 781), (728, 15, 727, 808), (516, 796, 787), (757, 809, 796, 516), (48, 756, 809, 757), (756, 517, 795, 809), (777, 810, 778, 465), (409, 736, 810, 777), (736, 46, 766, 810), (772, 811, 773, 460), (399, 721, 811, 772), (721, 15, 728, 811), (375, 760, 772, 460, 457), (751, 812, 798, 524), (22, 724, 812, 751), (724, 426, 797, 812), (426, 775, 797), (776, 813, 769, 451), (465, 778, 813, 776), (778, 425, 754, 813), (780, 814, 768, 443), (471, 782, 814, 780), (782, 403, 761, 814), (758, 815, 756, 48), (514, 801, 815, 758), (801, 538, 799, 815), (786, 816, 801, 514), (450, 779, 816, 786), (779, 487, 800, 816), (744, 817, 743, 11), (59, 739, 817, 744), (739, 60, 745, 817), (789, 818, 736, 409), (482, 791, 818, 789), (791, 421, 765, 818), (771, 819, 779, 450), (397, 804, 819, 771), (804, 539, 802, 819), (792, 820, 749, 414), (484, 794, 820, 792), (794, 408, 735, 820), (47, 1061, 1046, 1074, 45, 1062, 1047, 1075, 60, 1078, 1050, 1065, 741, 1079, 1051, 1066, 730, 1073, 1045, 1060), (737, 821, 804, 397), (22, 751, 821, 737), (751, 524, 803, 821), (1137, 1125, 823, 1127), (389, 770, 825, 823, 1125, 1120, 1129), (63, 747, 1124, 1119, 1128, 824, 822), (825, 770, 826, 827), (445, 785, 833, 829), (785, 511, 830, 833), (511, 759, 831, 830), (759, 11, 828, 831), (770, 445, 829, 832), (833, 830, 836, 839), (831, 828, 834, 837), (830, 831, 837, 836), (832, 829, 835, 838), (829, 833, 839, 835), (839, 836, 842, 845), (837, 834, 840, 843), (836, 837, 843, 842), (838, 835, 841, 844), (835, 839, 845, 841), (817, 745, 846, 847), (817, 847, 851, 849), (847, 846, 850, 851), (744, 817, 849, 848), (748, 64, 852, 857), (71, 78, 856, 854), (66, 748, 857, 853), (66, 71, 854, 853), (78, 77, 855, 856), (874, 875, 913, 912), (865, 864, 1021, 1020), (883, 879, 941, 932), (922, 923, 961, 950), (858, 860, 864, 862), (876, 872, 1025, 1027), (869, 873, 936, 934), (878, 882, 1010, 1007), (858, 859, 905, 904), (862, 889, 940, 931), (884, 880, 1006, 1009), (1019, 860, 1029, 1035), (873, 869, 879, 881), (881, 885, 929, 942), (877, 876, 998, 999), (860, 858, 904, 907), (921, 919, 958, 960), (868, 865, 1020, 1023), (878, 880, 884, 882), (882, 884, 1009, 1010), (868, 872, 880, 878), (897, 901, 933, 946), (862, 864, 887, 889), (912, 922, 950, 927), (881, 879, 883, 885), (876, 877, 895, 894), (886, 888, 889, 887), (888, 886, 890, 891), (893, 892, 894, 895), (892, 893, 899, 898), (891, 890, 896, 897), (901, 900, 902, 903), (898, 899, 903, 902), (897, 896, 900, 901), (893, 895, 943, 945), (903, 899, 947, 928), (872, 876, 1005, 1004), (904, 905, 949, 948), (865, 868, 1002, 1000), (894, 892, 1013, 1008), (896, 890, 1012, 1015), (910, 870, 937, 954), (892, 898, 1014, 1013), (885, 883, 932, 929), (909, 906, 916, 919), (919, 916, 955, 958), (866, 859, 925, 935), (895, 877, 938, 943), (875, 871, 911, 913), (866, 870, 910, 908), (859, 866, 908, 905), (861, 860, 907, 906), (871, 867, 909, 911), (867, 861, 906, 909), (888, 891, 944, 939), (877, 874, 926, 938), (901, 903, 928, 933), (917, 914, 951, 956), (913, 911, 921, 923), (906, 907, 917, 916), (911, 909, 919, 921), (916, 917, 956, 955), (907, 904, 914, 917), (912, 913, 923, 922), (932, 941, 969, 962), (937, 935, 981, 983), (924, 931, 979, 976), (926, 937, 983, 985), (937, 926, 927, 954), (930, 934, 980, 978), (934, 930, 915, 964), (928, 947, 975, 920), (942, 929, 918, 970), (933, 928, 920, 963), (938, 936, 966, 965), (929, 932, 962, 918), (947, 945, 973, 975), (957, 953, 992, 994), (948, 949, 987, 986), (949, 952, 991, 987), (953, 955, 956, 951), (955, 953, 957, 958), (958, 957, 959, 960), (960, 959, 950, 961), (954, 927, 988, 993), (858, 862, 931, 924), (891, 897, 946, 944), (914, 904, 948, 951), (870, 866, 935, 937), (899, 893, 945, 947), (923, 921, 960, 961), (879, 869, 934, 941), (859, 858, 924, 925), (905, 908, 952, 949), (889, 888, 939, 940), (873, 881, 942, 936), (874, 912, 927, 926), (908, 910, 954, 952), (969, 964, 972, 974), (918, 962, 963, 920), (915, 863, 968, 967), (964, 915, 967, 972), (965, 966, 973, 971), (966, 970, 975, 973), (970, 918, 920, 975), (962, 969, 974, 963), (946, 933, 963, 974), (940, 939, 967, 968), (931, 940, 968, 863), (939, 944, 972, 967), (930, 931, 863, 915), (941, 934, 964, 969), (945, 943, 971, 973), (936, 942, 970, 966), (944, 946, 974, 972), (943, 938, 965, 971), (978, 977, 976, 979), (981, 980, 982, 983), (977, 978, 980, 981), (983, 982, 984, 985), (935, 925, 977, 981), (938, 926, 985, 984), (931, 930, 978, 979), (925, 924, 976, 977), (936, 938, 984, 982), (934, 936, 982, 980), (991, 993, 995, 994), (993, 988, 989, 995), (986, 987, 992, 990), (987, 991, 994, 992), (927, 950, 989, 988), (953, 951, 990, 992), (952, 954, 993, 991), (950, 959, 995, 989), (951, 948, 986, 990), (959, 957, 994, 995), (999, 998, 997, 996), (875, 874, 996, 997), (874, 877, 999, 996), (876, 875, 997, 998), (1010, 1009, 1016, 1017), (1004, 1005, 1008, 1013), (1000, 1002, 1012, 1011), (1009, 1006, 1014, 1016), (1007, 1010, 1017, 1015), (1001, 1000, 1011, 1003), (1006, 1004, 1013, 1014), (1002, 1007, 1015, 1012), (864, 865, 1000, 1001), (880, 872, 1004, 1006), (890, 886, 1011, 1012), (902, 900, 1017, 1016), (868, 878, 1007, 1002), (898, 902, 1016, 1014), (876, 894, 1008, 1005), (887, 864, 1001, 1003), (900, 896, 1015, 1017), (886, 887, 1003, 1011), (1018, 1020, 1021, 1019), (1020, 1018, 1022, 1023), (1023, 1022, 1024, 1025), (1025, 1024, 1026, 1027), (875, 876, 1027, 1026), (1018, 1019, 1035, 1034), (871, 875, 1030, 1033), (875, 1026, 1031, 1030), (864, 860, 1019, 1021), (872, 868, 1023, 1025), (1033, 1030, 1031, 1037), (1029, 1028, 1034, 1035), (1032, 1033, 1037, 1036), (1028, 1032, 1036, 1034), (860, 861, 1028, 1029), (867, 871, 1033, 1032), (1024, 1022, 1036, 1037), (861, 867, 1032, 1028), (1022, 1018, 1034, 1036), (1026, 1024, 1037, 1031), (1104, 1069, 1038, 1080), (306, 337, 1042, 1041), (69, 337, 1042, 1040), (1103, 1072, 1044, 1083), (1102, 1086, 1055, 1070), (1101, 1087, 1058, 1088), (1100, 1085, 1057, 1089), (1039, 1081, 1115, 1112), (1068, 1098, 1110, 1109), (1097, 1082, 1054, 1093), (1049, 1094, 1077), (1049, 1095, 1094), (1051, 1079, 1096), (1096, 1076, 1048), (1096, 1079, 1076), (1079, 741, 1076), (1094, 1096, 1048), (1094, 1095, 1096), (1095, 1051, 1096), (1077, 1063, 62), (1077, 1094, 1063), (1094, 1048, 1063), (1091, 1097, 1093, 1059), (1050, 1078, 1097, 1091), (1078, 60, 1082, 1097), (1059, 1092, 1107, 1106), (741, 1065, 1098, 1068), (1065, 1050, 1091, 1098), (1081, 1099, 1116, 1115), (1053, 1092, 1099, 1081), (1092, 1059, 1090, 1099), (1087, 1100, 1089, 1058), (1048, 1076, 1100, 1087), (1076, 741, 1085, 1100), (1071, 1101, 1088, 1056), (62, 1063, 1101, 1071), (1063, 1048, 1087, 1101), (1084, 1102, 1070, 1043), (1056, 1088, 1102, 1084), (1088, 1058, 1086, 1102), (1086, 1103, 1083, 1055), (1058, 1089, 1103, 1086), (1089, 1057, 1072, 1103), (1090, 1104, 1080, 1052), (1059, 1093, 1104, 1090), (1093, 1054, 1069, 1104), (1064, 1095, 1049), (1064, 1066, 1095), (1066, 1051, 1095), (1110, 1105, 1106, 1107), (1109, 1110, 1107, 1108), (1053, 1068, 1109, 1108), (1092, 1053, 1108, 1107), (1098, 1091, 1105, 1110), (1091, 1059, 1106, 1105), (1116, 1113, 1114, 1111), (1115, 1116, 1111, 1112), (1090, 1052, 1114, 1113), (1099, 1090, 1113, 1116), (1067, 1039, 1112, 1111), (1052, 1067, 1111, 1114), (1136, 1130, 1118, 1123), (1135, 1131, 1121, 1132), (1134, 1129, 1120, 1133), (1131, 1134, 1133, 1121), (1134, 1131, 1147, 1148), (1126, 389, 1129, 1134), (1124, 1135, 1132, 1119), (747, 1122, 1135, 1124), (1117, 1126, 1144, 1145), (1128, 1136, 1123, 824), (1119, 1132, 1136, 1128), (1130, 1136, 1142, 1140), (1130, 1137, 1127, 1118), (1133, 1137, 1143, 1138), (1133, 1120, 1125, 1137), (1141, 1139, 1140, 1142), (1139, 1138, 1143, 1140), (1121, 1133, 1138, 1139), (1132, 1121, 1139, 1141), (1136, 1132, 1141, 1142), (1137, 1130, 1140, 1143), (1145, 1144, 1148, 1147), (1146, 1145, 1147, 1149), (1131, 1135, 1149, 1147), (1135, 1122, 1146, 1149), (1126, 1134, 1148, 1144), (1122, 1117, 1145, 1146), (1157, 1171, 1166, 117), (1172, 1150, 1191, 1199), (87, 1151, 1196, 1192), (1171, 1157, 1197, 1198), (115, 1164, 1172, 1156), (1164, 86, 1150, 1172), (1155, 1173, 1163, 112), (111, 1162, 1173, 1155), (1162, 116, 1157, 1173), (1154, 1174, 1162, 111), (110, 1161, 1174, 1154), (1161, 115, 1156, 1174), (1182, 1189, 1184, 1175), (1158, 1183, 1189, 1182), (1183, 110, 1185, 1189), (1187, 1190, 1186, 1176), (105, 1181, 1190, 1187), (1181, 1158, 1188, 1190), (1192, 1195, 1201, 1200), (1194, 1195, 1198, 1197), (1195, 1192, 1196, 1198), (1193, 1199, 1195, 1194), (116, 1156, 1193, 1194), (1157, 116, 1194, 1197), (1156, 1172, 1199, 1193), (1150, 87, 1192, 1191), (1202, 1165, 1200, 1201), (1191, 1192, 1200, 1165), (1199, 1191, 1165, 1202), (1195, 1199, 1202, 1201), (1206, 1203, 1204, 1205), (1156, 116, 1204, 1203), (1162, 1174, 1206, 1205), (1174, 1156, 1203, 1206), (1210, 1207, 1208, 1209), (1151, 88, 1208, 1207), (1171, 1151, 1207, 1210), (88, 1166, 1209, 1208), (1214, 1211, 1212, 1213), (117, 1163, 1213, 1212), (1163, 1173, 1214, 1213), (1157, 117, 1212, 1211), (1218, 1215, 1216, 1217), (1185, 1159, 1216, 1215), (1189, 1185, 1215, 1218), (1159, 1184, 1217, 1216), (1222, 1219, 1220, 1221), (1190, 1188, 1219, 1222), (1188, 1177, 1220, 1219), (1177, 1186, 1221, 1220), (1276, 1263, 1228, 1243), (1275, 1264, 1235, 1265), (1266, 1274, 1294, 1291), (1273, 1267, 1229, 1244), (1272, 1268, 1236, 1269), (1271, 1250, 1279, 1286), (1267, 1236, 1282, 1285), (1224, 1251, 1271, 1268), (1251, 434, 1250, 1271), (1277, 1266, 1291, 1295), (499, 1238, 1272, 1255), (1238, 1224, 1268, 1272), (1242, 1273, 1244, 530), (1242, 1277, 1295, 1290), (1269, 1236, 1267, 1273), (1264, 1274, 1266, 1235), (1226, 1253, 1274, 1264), (1253, 499, 1255, 1274), (1241, 1275, 1265, 1227), (447, 1240, 1275, 1241), (1240, 1226, 1264, 1275), (1254, 1276, 1243, 513), (1227, 1265, 1276, 1254), (1265, 1235, 1263, 1276), (1263, 1277, 1256, 1228), (1235, 1266, 1277, 1263), (1269, 1273, 1293, 1289), (1267, 1278, 1257, 1229), (1236, 1268, 1281, 1282), (1237, 1278, 1287, 1284), (1286, 1279, 1280, 1283), (1281, 1286, 1283, 1282), (1282, 1283, 1287, 1285), (1283, 1280, 1284, 1287), (1223, 1237, 1284, 1280), (1278, 1267, 1285, 1287), (1268, 1271, 1286, 1281), (1250, 1223, 1280, 1279), (1294, 1270, 1288, 1291), (1270, 1292, 1289, 1288), (1288, 1289, 1293, 1290), (1291, 1288, 1290, 1295), (1273, 1242, 1290, 1293), (1255, 1272, 1292, 1270), (1274, 1255, 1270, 1294), (1272, 1269, 1289, 1292), (1299, 1298, 1296, 1297), (1300, 1301, 1303, 1302), (1307, 1306, 1304, 1305), (1308, 1309, 1311, 1310), (1315, 1314, 1312, 1313), (1316, 1317, 1319, 1318), (1323, 1322, 1320, 1321), (1324, 1325, 1327, 1326), (1331, 1330, 1328, 1329), (1332, 1333, 1335, 1334), (1339, 1338, 1336, 1337), (1340, 1341, 1343, 1342), (1347, 1346, 1344, 1345), (1348, 1349, 1351, 1350), (1355, 1354, 1352, 1353), (1356, 1357, 1359, 1358), (1363, 1362, 1360, 1361), (1364, 1365, 1367, 1366), (1371, 1370, 1368, 1369), (1372, 1373, 1375, 1374), (1379, 1378, 1376, 1377), (1380, 1381, 1383, 1382), (1387, 1386, 1384, 1385), (1388, 1389, 1391, 1390), (1395, 1394, 1392, 1393), (1396, 1397, 1399, 1398), (1403, 1402, 1400, 1401), (1404, 1405, 1407, 1406), (1411, 1410, 1408, 1409), (1412, 1413, 1415, 1414), (1419, 1418, 1416, 1417), (1420, 1421, 1423, 1422), (1427, 1426, 1424, 1425), (1428, 1429, 1431, 1430), (1435, 1434, 1432, 1433), (1436, 1437, 1439, 1438), (1443, 1442, 1440, 1441), (1444, 1445, 1447, 1446), (1451, 1450, 1448, 1449), (1452, 1453, 1455, 1454), (1459, 1458, 1456, 1457), (1460, 1461, 1463, 1462), (1467, 1466, 1464, 1465), (1468, 1469, 1471, 1470), (1475, 1474, 1472, 1473), (1479, 1478, 1476, 1477), (1480, 1481, 1483, 1482), (1484, 1485, 1487, 1486), (1488, 1489, 1491, 1490), (1495, 1494, 1492, 1493), (1496, 1497, 1499, 1498), (1503, 1502, 1500, 1501), (1504, 1505, 1507, 1506), (1511, 1510, 1508, 1509), (1512, 1513, 1515, 1514), (1519, 1518, 1516, 1517), (1520, 1521, 1523, 1522), (1527, 1526, 1524, 1525), (1528, 1529, 1531, 1530), (1535, 1534, 1532, 1533), (1536, 1537, 1539, 1538), (1543, 1542, 1540, 1541), (1544, 1545, 1547, 1546), (1551, 1550, 1548, 1549), (1552, 1553, 1555, 1554), (1559, 1558, 1556, 1557), (1560, 1561, 1563, 1562), (1567, 1566, 1564, 1565), (1568, 1569, 1571, 1570), (1575, 1574, 1572, 1573), (1576, 1577, 1579, 1578), (1580, 1581, 1583, 1582), (1587, 1586, 1584, 1585), (1588, 1589, 1591, 1590), (1595, 1594, 1592, 1593), (1599, 1598, 1596, 1597), (1600, 1601, 1603, 1602), (1607, 1606, 1604, 1605), (1611, 1610, 1608, 1609), (1612, 1613, 1615, 1614), (1619, 1618, 1616, 1617), (1623, 1622, 1620, 1621), (1624, 1625, 1627, 1626), (1631, 1630, 1628, 1629), (1635, 1634, 1632, 1633), (1636, 1637, 1639, 1638), (1643, 1642, 1640, 1641), (1647, 1646, 1644, 1645), (1648, 1649, 1651, 1650), (1655, 1654, 1652, 1653), (1659, 1658, 1656, 1657), (1660, 1661, 1663, 1662), (1667, 1666, 1664, 1665), (1671, 1670, 1668, 1669), (1672, 1673, 1675, 1674), (1679, 1678, 1676, 1677), (1683, 1682, 1680, 1681), (1684, 1685, 1687, 1686), (1691, 1690, 1688, 1689), (1695, 1694, 1692, 1693), (1696, 1697, 1699, 1698), (1703, 1702, 1700, 1701), (1707, 1706, 1704, 1705), (1708, 1709, 1711, 1710), (1715, 1714, 1712, 1713), (1719, 1718, 1716, 1717), (1720, 1721, 1723, 1722), (1727, 1726, 1724, 1725), (1728, 1729, 1731, 1730), (1732, 1733, 1735, 1734), (1736, 1737, 1739, 1738), (1740, 1741, 1743, 1742), (1744, 1745, 1747, 1746), (1748, 1749, 1751, 1750), (1752, 1753, 1755, 1754), (1756, 1757, 1759, 1758), (1763, 1762, 1760, 1761), (1767, 1766, 1764, 1765), (1768, 1769, 1771, 1770), (1775, 1774, 1772, 1773), (1776, 1777, 1779, 1778), (1783, 1782, 1780, 1781), (1784, 1785, 1787, 1786), (1791, 1790, 1788, 1789), (1792, 1793, 1795, 1794), (1799, 1798, 1796, 1797), (1800, 1801, 1803, 1802), (1807, 1806, 1804, 1805), (1808, 1809, 1811, 1810), (1815, 1814, 1812, 1813), (1816, 1817, 1819, 1818), (1823, 1822, 1820, 1821), (1824, 1825, 1827, 1826), (1831, 1830, 1828, 1829), (1832, 1833, 1835, 1834), (1839, 1838, 1836, 1837), (1840, 1841, 1843, 1842), (1847, 1846, 1844, 1845), (1848, 1849, 1851, 1850), (1855, 1854, 1852, 1853), (1856, 1857, 1859, 1858), (1863, 1862, 1860, 1861), (1864, 1865, 1867, 1866), (1871, 1870, 1868, 1869), (1872, 1873, 1875, 1874), (1879, 1878, 1876, 1877), (1880, 1881, 1883, 1882), (1887, 1886, 1884, 1885), (1888, 1889, 1891, 1890), (1895, 1894, 1892, 1893), (1896, 1897, 1899, 1898), (1903, 1902, 1900, 1901), (1904, 1905, 1907, 1906), (1911, 1910, 1908, 1909), (1912, 1913, 1915, 1914), (1919, 1918, 1916, 1917), (1920, 1921, 1923, 1922), (1927, 1926, 1924, 1925), (1928, 1929, 1931, 1930), (1935, 1934, 1932, 1933), (1936, 1937, 1939, 1938), (1943, 1942, 1940, 1941), (1944, 1945, 1947, 1946), (1951, 1950, 1948, 1949), (1952, 1953, 1955, 1954), (1959, 1958, 1956, 1957), (1960, 1961, 1963, 1962), (1967, 1966, 1964, 1965), (1968, 1969, 1971, 1970), (1975, 1974, 1972, 1973), (1976, 1977, 1979, 1978), (1983, 1982, 1980, 1981), (1984, 1985, 1987, 1986), (1991, 1990, 1988, 1989), (1992, 1993, 1995, 1994), (1999, 1998, 1996, 1997), (2000, 2001, 2003, 2002), (2007, 2006, 2004, 2005), (2008, 2009, 2011, 2010), (2015, 2014, 2012, 2013), (2016, 2017, 2019, 2018), (2023, 2022, 2020, 2021), (2024, 2025, 2027, 2026), (2031, 2030, 2028, 2029), (2032, 2033, 2035, 2034), (2039, 2038, 2036, 2037), (2040, 2041, 2043, 2042), (2047, 2046, 2044, 2045), (2048, 2049, 2051, 2050), (2055, 2054, 2052, 2053), (2056, 2057, 2059, 2058), (2060, 2061, 2063, 2062), (2064, 2065, 2067, 2066), (2068, 2069, 2071, 2070), (2072, 2073, 2075, 2074), (2076, 2077, 2079, 2078), (2083, 2082, 2080, 2081), (2084, 2085, 2087, 2086), (2091, 2090, 2088, 2089), (2092, 2093, 2095, 2094), (2099, 2098, 2096, 2097), (2100, 2101, 2103, 2102), (2107, 2106, 2104, 2105), (2108, 2109, 2111, 2110), (2112, 2113, 2115, 2114), (2119, 2118, 2116, 2117), (2120, 2121, 2123, 2122), (2127, 2126, 2124, 2125), (2128, 2129, 2131, 2130), (2135, 2134, 2132, 2133), (2139, 2138, 2136, 2137), (2140, 2141, 2143, 2142), (2147, 2146, 2144, 2145), (2148, 2149, 2151, 2150), (2155, 2154, 2152, 2153), (2156, 2157, 2159, 2158), (2163, 2162, 2160, 2161), (2164, 2165, 2167, 2166), (2171, 2170, 2168, 2169), (2172, 2173, 2175, 2174), (2179, 2178, 2176, 2177), (2180, 2181, 2183, 2182), (2187, 2186, 2184, 2185), (2188, 2189, 2191, 2190), (2195, 2194, 2192, 2193), (2196, 2197, 2199, 2198), (2200, 2201, 2203, 2202), (2204, 2205, 2207, 2206), (2208, 2209, 2211, 2210), (2212, 2213, 2215, 2214), (2216, 2217, 2219, 2218), (2220, 2221, 2223, 2222), (2224, 2225, 2227, 2226), (2228, 2229, 2231, 2230), (2232, 2233, 2235, 2234), (2236, 2237, 2239, 2238), (2240, 2241, 2243, 2242), (2244, 2245, 2247, 2246), (2248, 2249, 2251, 2250), (2252, 2253, 2255, 2254), (2256, 2257, 2259, 2258), (2260, 2261, 2263, 2262), (2267, 2266, 2264, 2265), (2268, 2269, 2271, 2270), (2275, 2274, 2272, 2273), (2276, 2277, 2279, 2278), (2283, 2282, 2280, 2281), (2284, 2285, 2287, 2286), (2291, 2290, 2288, 2289), (2292, 2293, 2295, 2294), (2299, 2298, 2296, 2297), (2303, 2302, 2300, 2301), (2307, 2306, 2304, 2305), (2311, 2310, 2308, 2309), (2315, 2314, 2312, 2313), (2319, 2318, 2316, 2317), (2323, 2322, 2320, 2321), (2327, 2326, 2324, 2325), (2328, 2329, 2331, 2330), (2335, 2334, 2332, 2333), (2336, 2337, 2339, 2338), (2340, 2341, 2343, 2342), (2344, 2345, 2347, 2346), (2348, 2349, 2351, 2350), (2352, 2353, 2355, 2354), (2356, 2357, 2359, 2358), (2360, 2361, 2363, 2362), (2364, 2365, 2367, 2366), (2368, 2369, 2371, 2370), (2372, 2373, 2375, 2374), (2376, 2377, 2379, 2378), (2380, 2381, 2383, 2382), (2384, 2385, 2387, 2386), (2388, 2389, 2391, 2390), (2392, 2393, 2395, 2394), (2396, 2397, 2399, 2398), (2400, 2401, 2403, 2402), (2407, 2406, 2404, 2405), (2408, 2409, 2411, 2410), (2415, 2414, 2412, 2413), (2416, 2417, 2419, 2418), (2420, 2421, 2423, 2422), (2424, 2425, 2427, 2426), (2431, 2430, 2428, 2429), (2432, 2433, 2435, 2434), (2439, 2438, 2436, 2437), (2440, 2441, 2443, 2442), (2444, 2445, 2447, 2446)])
me_cube.polygons.foreach_set('material_index', [0, 0, 0, 0, 0, 0, 0, 0, 0, 0, 0, 0, 0, 0, 0, 0, 0, 0, 0, 0, 0, 0, 0, 0, 0, 0, 0, 0, 0, 0, 0, 0, 0, 0, 0, 0, 0, 0, 0, 0, 0, 0, 0, 0, 0, 0, 0, 0, 0, 0, 0, 0, 0, 1, 1, 1, 0, 0, 0, 0, 0, 0, 0, 1, 1, 1, 1, 1, 1, 1, 1, 1, 1, 1, 1, 1, 1, 1, 1, 1, 1, 1, 1, 0, 0, 1, 1, 1, 0, 0, 1, 1, 1, 0, 0, 1, 1, 1, 1, 1, 1, 1, 1, 1, 1, 1, 1, 1, 1, 1, 1, 1, 1, 1, 1, 1, 1, 1, 1, 1, 1, 1, 1, 1, 1, 1, 1, 1, 1, 1, 1, 1, 1, 1, 1, 1, 1, 1, 1, 1, 1, 0, 0, 0, 0, 0, 0, 0, 0, 0, 0, 0, 0, 0, 0, 0, 0, 0, 0, 0, 0, 0, 0, 0, 0, 0, 0, 0, 0, 0, 0, 0, 0, 0, 0, 0, 0, 0, 0, 0, 0, 0, 0, 0, 0, 0, 0, 0, 0, 0, 0, 0, 0, 0, 0, 0, 0, 0, 0, 0, 0, 0, 0, 0, 0, 0, 0, 0, 0, 0, 0, 0, 0, 0, 0, 0, 0, 0, 0, 0, 0, 0, 0, 0, 0, 0, 1, 1, 1, 1, 1, 1, 0, 0, 0, 0, 0, 0, 0, 0, 0, 0, 0, 0, 0, 0, 0, 0, 0, 0, 0, 0, 0, 0, 0, 0, 0, 0, 0, 0, 0, 0, 0, 0, 0, 0, 0, 0, 0, 0, 0, 0, 0, 1, 1, 1, 0, 0, 0, 0, 0, 1, 1, 0, 0, 0, 0, 0, 0, 0, 0, 0, 0, 0, 0, 0, 0, 0, 0, 0, 0, 0, 0, 0, 0, 1, 1, 1, 1, 1, 1, 1, 1, 0, 0, 0, 1, 0, 0, 0, 0, 0, 0, 0, 0, 0, 0, 0, 0, 0, 0, 0, 0, 0, 0, 0, 0, 1, 1, 1, 1, 1, 1, 0, 0, 0, 0, 0, 0, 0, 0, 1, 1, 1, 0, 0, 1, 0, 0, 0, 0, 0, 0, 0, 0, 0, 0, 0, 0, 0, 0, 0, 0, 0, 0, 0, 0, 0, 0, 0, 0, 0, 0, 0, 0, 0, 0, 1, 1, 0, 0, 0, 0, 0, 0, 0, 0, 0, 1, 0, 0, 0, 0, 0, 0, 0, 0, 0, 0, 0, 0, 1, 1, 1, 1, 0, 0, 0, 0, 0, 0, 0, 0, 0, 0, 0, 0, 0, 0, 0, 0, 1, 1, 1, 1, 1, 0, 0, 0, 0, 0, 0, 0, 0, 0, 0, 0, 0, 0, 0, 0, 0, 0, 0, 0, 0, 0, 0, 0, 0, 0, 0, 0, 0, 0, 0, 0, 0, 0, 0, 0, 1, 1, 1, 1, 0, 0, 0, 0, 0, 0, 0, 0, 0, 0, 0, 0, 0, 0, 0, 0, 0, 0, 0, 0, 0, 0, 0, 0, 0, 0, 0, 0, 0, 0, 0, 0, 0, 0, 0, 0, 0, 0, 0, 0, 0, 0, 0, 0, 0, 0, 1, 1, 1, 0, 0, 0, 0, 0, 0, 0, 0, 0, 0, 0, 0, 0, 0, 0, 0, 0, 0, 0, 0, 0, 0, 0, 0, 0, 1, 0, 0, 0, 0, 1, 0, 0, 0, 0, 0, 0, 0, 0, 0, 0, 0, 0, 0, 0, 0, 0, 0, 1, 0, 1, 0, 0, 0, 0, 0, 0, 0, 0, 0, 0, 1, 0, 0, 0, 0, 0, 0, 0, 0, 0, 0, 1, 1, 0, 0, 0, 0, 0, 0, 1, 0, 0, 0, 0, 0, 0, 0, 1, 0, 0, 0, 0, 0, 0, 0, 0, 0, 0, 0, 0, 0, 0, 0, 0, 0, 0, 0, 0, 0, 0, 0, 0, 0, 0, 0, 0, 0, 0, 0, 0, 1, 0, 0, 0, 0, 0, 0, 0, 0, 0, 0, 0, 0, 0, 0, 0, 0, 0, 0, 1, 0, 0, 0, 0, 0, 1, 0, 0, 0, 0, 0, 0, 0, 0, 1, 0, 0, 0, 0, 0, 1, 0, 0, 0, 0, 0, 0, 0, 0, 0, 0, 0, 0, 0, 0, 0, 0, 0, 1, 0, 0, 0, 0, 0, 0, 0, 1, 0, 1, 1, 0, 0, 0, 0, 0, 0, 0, 0, 0, 0, 0, 0, 1, 0, 0, 1, 1, 1, 1, 0, 0, 1, 0, 0, 0, 0, 0, 0, 0, 0, 0, 0, 0, 0, 1, 1, 1, 0, 1, 1, 0, 1, 1, 1, 1, 1, 1, 1, 1, 1, 1, 1, 1, 1, 1, 1, 1, 1, 0, 0, 0, 1, 1, 0, 0, 0, 0, 1, 1, 0, 0, 0, 0, 1, 1, 1, 1, 0, 1, 1, 1, 0, 1, 1, 0, 1, 0, 1, 1, 1, 0, 0, 0, 0, 1, 1, 0, 0, 0, 0, 1, 0, 0, 1, 1, 1, 1, 1, 1, 1, 1, 1, 1, 1, 1, 1, 1, 1, 0, 1, 1, 1, 0, 0, 1, 0, 1, 0, 0, 0, 1, 0, 0, 0, 1, 0, 0, 0, 1, 0, 0, 0, 1, 0, 0, 0, 1, 0, 0, 0, 1, 1, 0, 1, 1, 0, 0, 1, 1, 0, 1, 1, 1, 0, 1, 1, 1, 1, 1, 1, 1, 1, 1, 1, 1, 1, 0, 1, 0, 0, 1, 1, 1, 1, 0, 0, 0, 0, 1, 1, 1, 1, 0, 0, 0, 0, 1, 1, 1, 1, 1, 1, 1, 1, 1, 1, 1, 1, 1, 1, 1, 1, 1, 1, 1, 1, 1, 1, 1, 1, 1, 1, 0, 0, 1, 1, 1, 1, 1, 1, 1, 1, 1, 1, 1, 1, 1, 1, 1, 1, 1, 1, 1, 1, 1, 1, 1, 1, 1, 1, 1, 1, 1, 1, 1, 1, 1, 1, 1, 1, 1, 1, 1, 1, 1, 1, 1, 1, 1, 1, 1, 1, 1, 1, 1, 1, 1, 1, 1, 1, 1, 1, 1, 1, 1, 1, 1, 1, 1, 1, 1, 1, 1, 1, 1, 1, 1, 1, 1, 1, 1, 1, 1, 1, 1, 1, 1, 1, 1, 1, 1, 1, 1, 1, 1, 1, 1, 1, 1, 1, 1, 1, 1, 1, 1, 1, 1, 1, 1, 1, 1, 1, 1, 1, 1, 1, 1, 1, 1, 1, 1, 1, 1, 1, 1, 1, 1, 1, 1, 1, 1, 1, 1, 1, 1, 1, 1, 1, 1, 1, 1, 1, 1, 1, 1, 1, 1, 1, 1, 1, 1, 1, 1, 1, 1, 1, 1, 1, 1, 1, 1, 1, 1, 1, 1, 1, 1, 1, 1, 1, 1, 1, 1, 1, 1, 1, 1, 1, 1, 1, 1, 1, 1, 1, 1, 1, 1, 1, 1, 1, 1, 1, 1, 1, 1, 1, 1, 1, 1, 1, 1, 1, 1, 1, 1, 1, 1, 1, 1, 1, 1, 1, 1, 1, 1, 1, 1, 1, 1, 1, 1, 1, 1, 1, 1, 1, 1, 1, 1, 1, 1, 1, 1, 1, 1, 1, 1, 1, 1, 1, 1, 1, 1, 1, 1, 1, 1, 1, 1, 1, 1, 1, 1, 1, 1, 1, 1, 1, 1, 1, 1, 1, 1, 1])
me_cube.materials.append(mat_material)
me_cube.materials.append(mat_material_001)
me_cube.use_remesh_preserve_volume = False
me_cube.use_remesh_preserve_attributes = False
me_cube.use_mirror_vertex_groups = False
me_cube.update()

# ---- objects
ob_cube = bpy.data.objects.new('Cube', me_cube)
ob_lamp = bpy.data.objects.new('Lamp', light_lamp)
ob_camera = bpy.data.objects.new('Camera', cam_camera)

# ---- transforms, parenting, visibility, modifiers, constraints
ob_cube.location = (-3.022, 0.0, 1.03)
ob_cube.lock_rotations_4d = False
ob_cube.empty_display_type = 'ARROWS'
ob_cube.lineart.crease_threshold = 0.0
ob_lamp.location = (1.948, -9.906, 5.892)
ob_lamp.rotation_euler = (0.6503, 0.05522, 1.866)
ob_lamp.lock_rotations_4d = False
ob_lamp.empty_display_type = 'ARROWS'
ob_lamp.color = (0.0, 0.0, 0.0, 0.0)
ob_lamp.lineart.crease_threshold = 0.0
ob_camera.location = (2.661, -15.87, 8.444)
ob_camera.rotation_euler = (1.087, -0.02461, 0.1538)
ob_camera.lock_rotations_4d = False
ob_camera.empty_display_type = 'ARROWS'
ob_camera.color = (0.0, 0.0, 0.0, 0.0)
ob_camera.display_type = 'WIRE'
ob_camera.lineart.crease_threshold = 0.0

# ---- collection membership
col_collection_1.objects.link(ob_cube)
col_collection_1.objects.link(ob_lamp)
col_collection_1.objects.link(ob_camera)

# ---- scene / render settings (as saved in the file)
scene.camera = ob_camera
scene.frame_start = 1; scene.frame_end = 250; scene.frame_set(1)
scene.render.engine = 'BLENDER_EEVEE_NEXT'
scene.render.resolution_percentage = 50
scene.render.dither_intensity = 0.0
scene.cycles.use_denoising = False
scene.cycles.samples = 10
scene.cycles.sampling_pattern = 'TABULATED_SOBOL'
scene.cycles.light_sampling_threshold = 0.0
scene.cycles.use_adaptive_sampling = False
scene.cycles.use_light_tree = False
scene.cycles.blur_glossy = 0.0
scene.cycles.pixel_filter_type = 'GAUSSIAN'
scene.cycles.sample_clamp_indirect = 0.0
scene.view_settings.view_transform = 'Standard'
bpy.context.view_layer.update()
